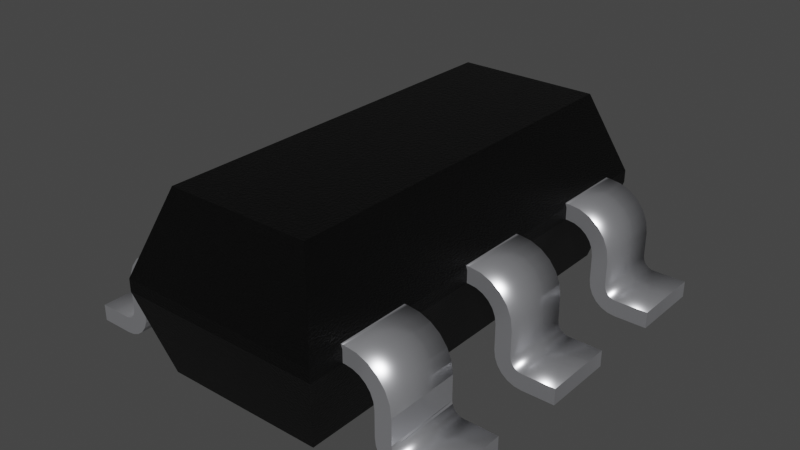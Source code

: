 # Source: SC-74-6_1.5x2.9mm_P0.95mm.blend  (saved by Blender 3.2.14; exported with 4.5.12 LTS)
import bpy
from mathutils import Matrix  # noqa: F401  (used for matrix-valued properties, if any)

bpy.ops.wm.read_factory_settings(use_empty=True)
scene = bpy.context.scene
scene.name = 'Scene'

# ---- collections
col_collection = bpy.data.collections.new('Collection'); scene.collection.children.link(col_collection)

# ---- materials (node trees are filled in below, after node groups)
mat_plastic_sintered_gloss_black = bpy.data.materials.new('plastic_sintered_gloss_black')
mat_plastic_sintered_gloss_black.use_transparent_shadow = False
mat_plastic_sintered_gloss_black.preview_render_type = 'CUBE'
mat_metal_pins = bpy.data.materials.new('metal_pins')
mat_metal_pins.use_transparent_shadow = False
mat_metal_pins.preview_render_type = 'CUBE'

# ---- material node trees
mat_plastic_sintered_gloss_black.use_nodes = True; mat_plastic_sintered_gloss_black.node_tree.nodes.clear()
_N = mat_plastic_sintered_gloss_black.node_tree.nodes; _L = mat_plastic_sintered_gloss_black.node_tree.links
n0 = _N.new('ShaderNodeBsdfPrincipled'); n0.name = 'Principled BSDF'; n0.location = (10, 300)
n0.distribution = 'GGX'
n0.subsurface_method = 'BURLEY'
n0.inputs[0].default_value = (0.0, 0.0, 0.0, 1.0)
n0.inputs[1].default_value = 0.1372
n0.inputs[2].default_value = 0.3706
n0.inputs[3].default_value = 1.45
n0.inputs[27].default_value = (0.0, 0.0, 0.0, 1.0)
n0.inputs[28].default_value = 1.0
n1 = _N.new('ShaderNodeOutputMaterial'); n1.name = 'Material Output'; n1.location = (300, 300)
n2 = _N.new('ShaderNodeTexNoise'); n2.name = 'Noise Texture'; n2.location = (-893, 54)
n2.inputs[2].default_value = 150.0
n2.inputs[3].default_value = 5.0
n2.inputs[4].default_value = 0.8375
n3 = _N.new('ShaderNodeBump'); n3.name = 'Bump'; n3.location = (-604, -53)
n3.inputs[0].default_value = 0.2
n3.inputs[1].default_value = 1.0
n3.inputs[2].default_value = 1.0
_L.new(n0.outputs[0], n1.inputs[0])
_L.new(n2.outputs[0], n3.inputs[3])
_L.new(n3.outputs[0], n0.inputs[5])
n1.is_active_output = True
mat_metal_pins.use_nodes = True; mat_metal_pins.node_tree.nodes.clear()
_N = mat_metal_pins.node_tree.nodes; _L = mat_metal_pins.node_tree.links
n0 = _N.new('ShaderNodeMapping'); n0.name = 'Mapping'; n0.location = (-1447, -91)
n0.inputs[3].default_value = (4.8, 1.2, 1.1)
n1 = _N.new('ShaderNodeBsdfPrincipled'); n1.name = 'Principled BSDF'; n1.location = (-560, 254)
n1.distribution = 'GGX'
n1.subsurface_method = 'BURLEY'
n1.inputs[1].default_value = 0.7818
n1.inputs[2].default_value = 0.2886
n1.inputs[3].default_value = 1.45
n1.inputs[13].default_value = 0.0
n1.inputs[27].default_value = (0.0, 0.0, 0.0, 1.0)
n1.inputs[28].default_value = 1.0
n2 = _N.new('ShaderNodeOutputMaterial'); n2.name = 'Material Output.002'; n2.location = (-205, 253)
n2.width = 213
n3 = _N.new('ShaderNodeTexNoise'); n3.name = 'Noise Texture.002'; n3.location = (-1228, -73)
n3.inputs[2].default_value = 0.1
n3.inputs[3].default_value = 7.0
n3.inputs[4].default_value = 0.6
n3.inputs[8].default_value = 0.4
n4 = _N.new('ShaderNodeTexCoord'); n4.name = 'Texture Coordinate'; n4.location = (-1636, -116)
n5 = _N.new('ShaderNodeMix'); n5.name = 'Mix.001'; n5.location = (-921, 45)
n5.data_type = 'RGBA'
n5.inputs[6].default_value = (0.9398, 0.9547, 1.0, 1.0)
n5.inputs[7].default_value = (0.13, 0.1259, 0.1359, 1.0)
n6 = _N.new('ShaderNodeBump'); n6.name = 'Bump.001'; n6.location = (-1001, -227)
n6.inputs[0].default_value = 0.05
n6.inputs[1].default_value = 0.01
n6.inputs[2].default_value = 1.0
_L.new(n1.outputs[0], n2.inputs[0])
_L.new(n3.outputs[0], n6.inputs[3])
_L.new(n0.outputs[0], n3.inputs[0])
_L.new(n3.outputs[0], n5.inputs[0])
_L.new(n4.outputs[3], n0.inputs[0])
_L.new(n5.outputs[2], n1.inputs[0])
_L.new(n6.outputs[0], n1.inputs[5])
n2.is_active_output = True

# ---- world
world_world = bpy.data.worlds.new('World'); scene.world = world_world
world_world.use_nodes = True; world_world.node_tree.nodes.clear()
_N = world_world.node_tree.nodes; _L = world_world.node_tree.links
n0 = _N.new('ShaderNodeOutputWorld'); n0.name = 'World Output'; n0.location = (300, 300)
n1 = _N.new('ShaderNodeBackground'); n1.name = 'Background'; n1.location = (10, 300)
n1.inputs[0].default_value = (0.05088, 0.05088, 0.05088, 1.0)
_L.new(n1.outputs[0], n0.inputs[0])
n0.is_active_output = True
world_world.color = (0.05088, 0.05088, 0.05088)
world_world.use_sun_shadow = False
world_world.sun_shadow_jitter_overblur = 0.0

# ---- meshes
me_shape_9_indexedfaceset_003 = bpy.data.meshes.new('SHAPE_9_IndexedFaceSet.003')
me_shape_9_indexedfaceset_003.from_pydata([(0.284, 0.2454, 0.24), (0.08902, 0.249, 0.23), (-0.466, 0.2454, 0.24), (0.464, 0.249, 0.23), (0.284, 0.249, 0.2), (-0.286, 0.249, 0.23), (0.464, -0.251, 0.23), (-0.4782, -0.1782, 0.43), (-0.466, -0.251, 0.23), (-0.286, -0.2473, 0.24), (0.08902, -0.251, 0.23), (-0.551, 0.249, 0.23), (-0.466, 0.249, 0.23), (-0.551, 0.249, 0.2), (-0.286, -0.251, 0.2), (-0.286, -0.251, 0.23), (-0.09098, -0.251, 0.23), (0.549, -0.251, 0.23), (0.549, 0.249, 0.23), (0.464, 0.249, 0.2), (0.4762, 0.1762, 0.43), (0.4762, -0.1782, 0.43), (-0.4782, 0.1762, 0.43), (-0.551, -0.251, 0.23), (-0.551, -0.251, 0.2), (0.284, -0.251, 0.2), (0.549, -0.251, 0.2), (-0.4974, -0.1974, 0.0), (0.549, 0.249, 0.2), (0.4954, -0.1974, 0.0), (-0.286, 0.249, 0.2), (-0.4974, 0.1954, 0.0), (0.4954, 0.1954, 0.0), (-0.286, -0.3055, 0.1795), (-0.286, -0.3236, 0.1481), (-0.286, -0.3779, 0.002385), (-0.286, -0.476, 0.0), (-0.286, -0.37, 0.055), (-0.286, -0.366, 0.13), (-0.286, -0.256, 0.24), (-0.286, -0.3622, 0.1585), (-0.466, -0.251, 0.2), (-0.466, -0.3236, 0.1481), (-0.466, -0.326, 0.13), (-0.466, -0.3354, 0.035), (-0.466, -0.3779, 0.002385), (-0.466, -0.396, 0.04), (-0.466, -0.37, 0.055), (-0.466, -0.3748, 0.04879), (-0.466, -0.256, 0.24), (-0.466, -0.2845, 0.2363), (-0.286, -0.396, 0.04), (-0.466, -0.476, 0.04), (-0.286, -0.476, 0.04), (-0.466, -0.476, 0.0), (-0.286, -0.396, 0.0), (-0.466, -0.3284, 0.05188), (-0.466, -0.3465, 0.0205), (-0.466, -0.361, 0.009378), (-0.466, -0.396, 0.0), (-0.286, -0.326, 0.07), (-0.286, -0.3284, 0.05188), (-0.286, -0.3354, 0.035), (-0.286, -0.3465, 0.0205), (-0.286, -0.361, 0.009378), (-0.466, -0.326, 0.07), (-0.286, -0.326, 0.13), (-0.286, -0.2741, 0.1976), (-0.286, -0.291, 0.1906), (-0.286, -0.3166, 0.165), (-0.466, -0.256, 0.2), (-0.466, -0.2741, 0.1976), (-0.466, -0.291, 0.1906), (-0.466, -0.3055, 0.1795), (-0.466, -0.3166, 0.165), (-0.286, -0.256, 0.2), (-0.466, -0.2473, 0.24), (-0.466, -0.311, 0.2253), (-0.466, -0.3338, 0.2078), (-0.466, -0.3512, 0.185), (-0.466, -0.3622, 0.1585), (-0.466, -0.366, 0.13), (-0.286, -0.2845, 0.2363), (-0.286, -0.311, 0.2253), (-0.286, -0.3338, 0.2078), (-0.286, -0.3512, 0.185), (-0.286, -0.366, 0.07), (-0.466, -0.366, 0.07), (-0.286, -0.367, 0.06224), (-0.286, -0.3748, 0.04879), (-0.286, -0.381, 0.04402), (-0.286, -0.3882, 0.04102), (-0.466, -0.367, 0.06224), (-0.466, -0.381, 0.04402), (-0.466, -0.3882, 0.04102), (-0.466, 0.259, 0.2), (-0.466, 0.294, 0.1906), (-0.466, 0.3196, 0.165), (-0.466, 0.329, 0.13), (-0.466, 0.3384, 0.035), (-0.466, 0.3809, 0.002385), (-0.466, 0.479, 0.0), (-0.466, 0.479, 0.04), (-0.466, 0.37, 0.06224), (-0.466, 0.373, 0.055), (-0.466, 0.3778, 0.04879), (-0.466, 0.384, 0.04402), (-0.466, 0.314, 0.2253), (-0.466, 0.3368, 0.2078), (-0.466, 0.3653, 0.1585), (-0.466, 0.249, 0.2), (-0.286, 0.294, 0.1906), (-0.286, 0.3196, 0.165), (-0.286, 0.3266, 0.1481), (-0.286, 0.3809, 0.002385), (-0.286, 0.399, 0.0), (-0.286, 0.479, 0.0), (-0.286, 0.37, 0.06224), (-0.286, 0.384, 0.04402), (-0.286, 0.3913, 0.04102), (-0.286, 0.259, 0.24), (-0.286, 0.2875, 0.2363), (-0.286, 0.2454, 0.24), (-0.466, 0.399, 0.0), (-0.286, 0.329, 0.07), (-0.286, 0.3314, 0.05188), (-0.286, 0.3384, 0.035), (-0.286, 0.3495, 0.0205), (-0.286, 0.364, 0.009378), (-0.466, 0.3314, 0.05188), (-0.466, 0.3495, 0.0205), (-0.466, 0.364, 0.009378), (-0.286, 0.329, 0.13), (-0.466, 0.329, 0.07), (-0.466, 0.2771, 0.1976), (-0.466, 0.3085, 0.1795), (-0.466, 0.3266, 0.1481), (-0.286, 0.259, 0.2), (-0.286, 0.2771, 0.1976), (-0.286, 0.3085, 0.1795), (-0.286, 0.314, 0.2253), (-0.286, 0.3368, 0.2078), (-0.286, 0.3543, 0.185), (-0.286, 0.3653, 0.1585), (-0.286, 0.369, 0.13), (-0.466, 0.369, 0.13), (-0.466, 0.259, 0.24), (-0.466, 0.2875, 0.2363), (-0.466, 0.3543, 0.185), (-0.286, 0.369, 0.07), (-0.466, 0.369, 0.07), (-0.466, 0.3913, 0.04102), (-0.286, 0.373, 0.055), (-0.286, 0.3778, 0.04879), (-0.466, 0.399, 0.04), (-0.286, 0.399, 0.04), (-0.286, 0.479, 0.04), (0.08902, -0.256, 0.2), (0.08902, -0.2741, 0.1976), (0.08902, -0.3055, 0.1795), (0.08902, -0.3236, 0.1481), (0.08902, -0.326, 0.13), (0.08902, -0.3354, 0.035), (0.08902, -0.3465, 0.0205), (0.08902, -0.361, 0.009378), (0.08902, -0.3779, 0.002385), (0.08902, -0.396, 0.0), (0.08902, -0.476, 0.0), (0.08902, -0.367, 0.06224), (0.08902, -0.3748, 0.04879), (0.08902, -0.381, 0.04402), (0.08902, -0.3882, 0.04102), (0.08902, -0.311, 0.2253), (0.08902, -0.3338, 0.2078), (0.08902, -0.2473, 0.24), (-0.09098, -0.251, 0.2), (-0.09098, -0.256, 0.2), (-0.09098, -0.2741, 0.1976), (-0.09098, -0.291, 0.1906), (-0.09098, -0.3055, 0.1795), (-0.09098, -0.3166, 0.165), (-0.09098, -0.3236, 0.1481), (-0.09098, -0.3284, 0.05188), (-0.09098, -0.3354, 0.035), (-0.09098, -0.361, 0.009378), (-0.09098, -0.396, 0.0), (-0.09098, -0.476, 0.0), (-0.09098, -0.476, 0.04), (-0.09098, -0.366, 0.13), (-0.09098, -0.256, 0.24), (-0.09098, -0.3338, 0.2078), (-0.09098, -0.3512, 0.185), (-0.09098, -0.2473, 0.24), (0.08902, -0.476, 0.04), (-0.09098, -0.3465, 0.0205), (-0.09098, -0.3779, 0.002385), (0.08902, -0.3284, 0.05188), (-0.09098, -0.326, 0.07), (0.08902, -0.326, 0.07), (-0.09098, -0.326, 0.13), (0.08902, -0.291, 0.1906), (0.08902, -0.3166, 0.165), (0.08902, -0.251, 0.2), (0.08902, -0.256, 0.24), (-0.09098, -0.2845, 0.2363), (-0.09098, -0.311, 0.2253), (-0.09098, -0.3622, 0.1585), (0.08902, -0.2845, 0.2363), (0.08902, -0.3512, 0.185), (0.08902, -0.3622, 0.1585), (0.08902, -0.366, 0.13), (0.08902, -0.366, 0.07), (-0.09098, -0.366, 0.07), (0.08902, -0.37, 0.055), (0.08902, -0.396, 0.04), (-0.09098, -0.396, 0.04), (-0.09098, -0.367, 0.06224), (-0.09098, -0.37, 0.055), (-0.09098, -0.3748, 0.04879), (-0.09098, -0.381, 0.04402), (-0.09098, -0.3882, 0.04102), (0.464, -0.256, 0.2), (0.464, -0.3055, 0.1795), (0.464, -0.326, 0.13), (0.464, -0.326, 0.07), (0.464, -0.3284, 0.05188), (0.464, -0.3354, 0.035), (0.464, -0.3465, 0.0205), (0.464, -0.3779, 0.002385), (0.464, -0.396, 0.0), (0.464, -0.367, 0.06224), (0.464, -0.3882, 0.04102), (0.464, -0.256, 0.24), (0.464, -0.311, 0.2253), (0.464, -0.2473, 0.24), (0.284, -0.251, 0.23), (0.284, -0.2741, 0.1976), (0.284, -0.3236, 0.1481), (0.284, -0.326, 0.13), (0.284, -0.476, 0.04), (0.284, -0.366, 0.07), (0.284, -0.367, 0.06224), (0.284, -0.37, 0.055), (0.284, -0.3748, 0.04879), (0.284, -0.381, 0.04402), (0.284, -0.3882, 0.04102), (0.284, -0.366, 0.13), (0.284, -0.2845, 0.2363), (0.464, -0.396, 0.04), (0.284, -0.396, 0.04), (0.464, -0.476, 0.04), (0.284, -0.476, 0.0), (0.464, -0.476, 0.0), (0.284, -0.396, 0.0), (0.284, -0.3284, 0.05188), (0.284, -0.3354, 0.035), (0.284, -0.3465, 0.0205), (0.284, -0.361, 0.009378), (0.284, -0.3779, 0.002385), (0.464, -0.361, 0.009378), (0.284, -0.326, 0.07), (0.464, -0.2741, 0.1976), (0.464, -0.291, 0.1906), (0.464, -0.3166, 0.165), (0.464, -0.3236, 0.1481), (0.284, -0.256, 0.2), (0.284, -0.291, 0.1906), (0.284, -0.3055, 0.1795), (0.284, -0.3166, 0.165), (0.464, -0.251, 0.2), (0.284, -0.256, 0.24), (0.284, -0.2473, 0.24), (0.284, -0.311, 0.2253), (0.284, -0.3338, 0.2078), (0.284, -0.3512, 0.185), (0.284, -0.3622, 0.1585), (0.464, -0.2845, 0.2363), (0.464, -0.3338, 0.2078), (0.464, -0.3512, 0.185), (0.464, -0.3622, 0.1585), (0.464, -0.366, 0.13), (0.464, -0.366, 0.07), (0.464, -0.37, 0.055), (0.464, -0.3748, 0.04879), (0.464, -0.381, 0.04402), (0.08902, 0.479, 0.0), (-0.09098, 0.479, 0.0), (0.08902, 0.329, 0.07), (0.08902, 0.3314, 0.05188), (0.08902, 0.3809, 0.002385), (0.08902, 0.399, 0.0), (-0.09098, 0.3314, 0.05188), (-0.09098, 0.3384, 0.035), (-0.09098, 0.364, 0.009378), (-0.09098, 0.3809, 0.002385), (-0.09098, 0.399, 0.0), (-0.09098, 0.329, 0.13), (0.08902, 0.329, 0.13), (-0.09098, 0.2771, 0.1976), (-0.09098, 0.294, 0.1906), (-0.09098, 0.3085, 0.1795), (0.08902, 0.259, 0.2), (0.08902, 0.294, 0.1906), (0.08902, 0.3085, 0.1795), (0.08902, 0.3196, 0.165), (0.08902, 0.3266, 0.1481), (0.08902, 0.249, 0.2), (0.08902, 0.259, 0.24), (0.08902, 0.2875, 0.2363), (0.08902, 0.314, 0.2253), (0.08902, 0.3653, 0.1585), (0.08902, 0.369, 0.13), (-0.09098, 0.259, 0.24), (-0.09098, 0.314, 0.2253), (-0.09098, 0.3653, 0.1585), (-0.09098, 0.369, 0.13), (-0.09098, 0.369, 0.07), (-0.09098, 0.373, 0.055), (-0.09098, 0.3778, 0.04879), (-0.09098, 0.3913, 0.04102), (0.08902, 0.37, 0.06224), (0.08902, 0.3778, 0.04879), (0.08902, 0.384, 0.04402), (0.08902, 0.3913, 0.04102), (-0.09098, 0.249, 0.2), (-0.09098, 0.249, 0.23), (-0.09098, 0.259, 0.2), (-0.09098, 0.3196, 0.165), (-0.09098, 0.3266, 0.1481), (-0.09098, 0.329, 0.07), (-0.09098, 0.3495, 0.0205), (-0.09098, 0.479, 0.04), (-0.09098, 0.399, 0.04), (-0.09098, 0.37, 0.06224), (-0.09098, 0.384, 0.04402), (-0.09098, 0.2875, 0.2363), (-0.09098, 0.3368, 0.2078), (-0.09098, 0.3543, 0.185), (-0.09098, 0.2454, 0.24), (0.08902, 0.2454, 0.24), (0.08902, 0.2771, 0.1976), (0.08902, 0.3384, 0.035), (0.08902, 0.3495, 0.0205), (0.08902, 0.364, 0.009378), (0.08902, 0.479, 0.04), (0.08902, 0.399, 0.04), (0.08902, 0.369, 0.07), (0.08902, 0.373, 0.055), (0.08902, 0.3368, 0.2078), (0.08902, 0.3543, 0.185), (0.464, 0.399, 0.0), (0.464, 0.479, 0.0), (0.464, 0.329, 0.07), (0.464, 0.3384, 0.035), (0.464, 0.3495, 0.0205), (0.284, 0.399, 0.0), (0.464, 0.329, 0.13), (0.284, 0.259, 0.2), (0.284, 0.2771, 0.1976), (0.284, 0.294, 0.1906), (0.284, 0.3085, 0.1795), (0.284, 0.3196, 0.165), (0.464, 0.259, 0.2), (0.464, 0.2771, 0.1976), (0.464, 0.3266, 0.1481), (0.284, 0.259, 0.24), (0.464, 0.259, 0.24), (0.464, 0.2454, 0.24), (0.464, 0.2875, 0.2363), (0.464, 0.314, 0.2253), (0.464, 0.3368, 0.2078), (0.464, 0.3543, 0.185), (0.464, 0.3653, 0.1585), (0.284, 0.2875, 0.2363), (0.284, 0.314, 0.2253), (0.284, 0.3543, 0.185), (0.284, 0.369, 0.13), (0.464, 0.369, 0.13), (0.464, 0.369, 0.07), (0.464, 0.399, 0.04), (0.464, 0.373, 0.055), (0.464, 0.3778, 0.04879), (0.464, 0.384, 0.04402), (0.464, 0.3913, 0.04102), (0.284, 0.479, 0.04), (0.464, 0.479, 0.04), (0.284, 0.249, 0.23), (0.284, 0.3266, 0.1481), (0.284, 0.329, 0.13), (0.284, 0.329, 0.07), (0.284, 0.3314, 0.05188), (0.284, 0.3384, 0.035), (0.284, 0.3495, 0.0205), (0.284, 0.364, 0.009378), (0.284, 0.3809, 0.002385), (0.284, 0.479, 0.0), (0.284, 0.399, 0.04), (0.284, 0.369, 0.07), (0.284, 0.37, 0.06224), (0.284, 0.373, 0.055), (0.284, 0.3778, 0.04879), (0.284, 0.384, 0.04402), (0.284, 0.3913, 0.04102), (0.284, 0.3368, 0.2078), (0.284, 0.3653, 0.1585), (0.464, 0.294, 0.1906), (0.464, 0.3085, 0.1795), (0.464, 0.3196, 0.165), (0.464, 0.3314, 0.05188), (0.464, 0.364, 0.009378), (0.464, 0.3809, 0.002385), (0.464, 0.37, 0.06224)], [], [(11, 23, 24), (11, 24, 13), (2, 11, 12), (22, 2, 122), (22, 11, 2), (338, 5, 325), (338, 122, 5), (338, 22, 122), (0, 1, 386), (0, 339, 1), (18, 367, 3), (20, 0, 367), (20, 338, 339), (20, 339, 0), (20, 22, 338), (20, 367, 18), (4, 386, 1), (4, 1, 306), (324, 325, 5), (324, 5, 30), (6, 17, 26), (6, 26, 269), (76, 23, 7), (8, 23, 76), (9, 76, 7), (192, 9, 7), (16, 15, 9), (16, 9, 192), (21, 174, 192), (21, 192, 7), (271, 10, 174), (271, 174, 21), (235, 10, 271), (234, 271, 21), (17, 6, 234), (17, 234, 21), (10, 235, 25), (10, 25, 202), (110, 12, 11), (110, 11, 13), (15, 16, 175), (15, 175, 14), (23, 8, 41), (23, 41, 24), (18, 28, 26), (18, 26, 17), (28, 18, 3), (28, 3, 19), (20, 7, 22), (20, 21, 7), (32, 31, 27), (32, 27, 29), (18, 17, 21), (18, 21, 20), (22, 23, 11), (22, 7, 23), (41, 27, 24), (14, 27, 41), (175, 27, 14), (29, 175, 202), (29, 202, 25), (29, 27, 175), (269, 29, 25), (26, 29, 269), (28, 32, 29), (28, 29, 26), (31, 13, 24), (31, 24, 27), (31, 110, 13), (30, 110, 31), (324, 30, 31), (32, 28, 19), (32, 19, 4), (32, 4, 306), (32, 306, 324), (32, 324, 31), (55, 36, 53), (51, 35, 55), (51, 55, 53), (91, 64, 35), (91, 35, 51), (90, 64, 91), (63, 64, 90), (89, 63, 90), (62, 89, 37), (62, 63, 89), (61, 37, 88), (61, 62, 37), (60, 88, 86), (60, 61, 88), (38, 60, 86), (66, 60, 38), (34, 38, 40), (34, 66, 38), (69, 40, 85), (69, 34, 40), (84, 33, 69), (84, 69, 85), (83, 68, 33), (83, 33, 84), (82, 67, 68), (82, 68, 83), (15, 75, 67), (15, 14, 75), (15, 67, 82), (39, 15, 82), (9, 15, 39), (59, 52, 54), (46, 59, 45), (46, 52, 59), (94, 45, 58), (94, 46, 45), (93, 94, 58), (57, 93, 58), (48, 93, 57), (44, 47, 48), (44, 48, 57), (56, 92, 47), (56, 47, 44), (65, 87, 92), (65, 92, 56), (81, 87, 65), (43, 81, 65), (42, 80, 81), (42, 81, 43), (74, 79, 80), (74, 80, 42), (73, 79, 74), (78, 79, 73), (77, 73, 72), (77, 78, 73), (50, 72, 71), (50, 77, 72), (8, 70, 41), (8, 71, 70), (8, 50, 71), (49, 50, 8), (76, 49, 8), (51, 53, 52), (51, 52, 46), (36, 54, 52), (36, 52, 53), (55, 59, 54), (55, 54, 36), (56, 60, 65), (56, 61, 60), (44, 62, 61), (44, 61, 56), (57, 63, 62), (57, 62, 44), (58, 64, 63), (58, 63, 57), (45, 35, 64), (45, 64, 58), (59, 55, 35), (59, 35, 45), (66, 43, 65), (66, 65, 60), (42, 43, 66), (42, 66, 34), (74, 34, 69), (74, 42, 34), (73, 69, 33), (73, 74, 69), (72, 33, 68), (72, 73, 33), (71, 68, 67), (71, 72, 68), (70, 67, 75), (70, 71, 67), (41, 75, 14), (41, 70, 75), (76, 9, 39), (76, 39, 49), (80, 38, 81), (80, 40, 38), (79, 85, 40), (79, 40, 80), (78, 84, 85), (78, 85, 79), (77, 83, 84), (77, 84, 78), (50, 82, 83), (50, 83, 77), (49, 39, 82), (49, 82, 50), (38, 86, 87), (38, 87, 81), (92, 87, 86), (92, 86, 88), (47, 88, 37), (47, 92, 88), (48, 37, 89), (48, 47, 37), (93, 89, 90), (93, 48, 89), (94, 90, 91), (94, 93, 90), (46, 91, 51), (46, 94, 91), (12, 146, 2), (95, 12, 110), (95, 146, 12), (134, 147, 146), (134, 146, 95), (96, 107, 147), (96, 147, 134), (135, 108, 107), (135, 107, 96), (148, 135, 97), (148, 108, 135), (109, 97, 136), (109, 148, 97), (145, 136, 98), (145, 109, 136), (133, 145, 98), (150, 145, 133), (103, 133, 129), (103, 150, 133), (104, 129, 99), (104, 103, 129), (105, 99, 130), (105, 104, 99), (131, 106, 105), (131, 105, 130), (100, 151, 106), (100, 106, 131), (123, 154, 151), (123, 151, 100), (102, 154, 123), (101, 102, 123), (5, 122, 120), (137, 30, 5), (137, 120, 121), (137, 5, 120), (138, 137, 121), (111, 121, 140), (111, 138, 121), (139, 140, 141), (139, 111, 140), (142, 112, 139), (142, 139, 141), (143, 113, 112), (143, 112, 142), (144, 132, 113), (144, 113, 143), (124, 132, 144), (149, 124, 144), (117, 125, 124), (117, 124, 149), (152, 126, 125), (152, 125, 117), (153, 127, 126), (153, 126, 152), (128, 153, 118), (128, 127, 153), (114, 118, 119), (114, 128, 118), (115, 119, 155), (115, 114, 119), (156, 115, 155), (116, 115, 156), (116, 123, 115), (116, 101, 123), (125, 133, 124), (125, 129, 133), (126, 99, 129), (126, 129, 125), (127, 130, 99), (127, 99, 126), (128, 131, 130), (128, 130, 127), (114, 100, 131), (114, 131, 128), (115, 123, 100), (115, 100, 114), (124, 98, 132), (124, 133, 98), (113, 132, 98), (113, 98, 136), (112, 136, 97), (112, 113, 136), (139, 97, 135), (139, 112, 97), (111, 135, 96), (111, 139, 135), (138, 96, 134), (138, 111, 96), (137, 134, 95), (137, 138, 134), (137, 110, 30), (137, 95, 110), (120, 2, 146), (120, 122, 2), (143, 145, 144), (143, 109, 145), (142, 148, 109), (142, 109, 143), (141, 108, 148), (141, 148, 142), (140, 107, 108), (140, 108, 141), (121, 147, 107), (121, 107, 140), (120, 146, 147), (120, 147, 121), (149, 144, 145), (149, 145, 150), (117, 149, 150), (117, 150, 103), (152, 103, 104), (152, 117, 103), (153, 104, 105), (153, 152, 104), (118, 105, 106), (118, 153, 105), (119, 106, 151), (119, 118, 106), (155, 151, 154), (155, 119, 151), (156, 155, 154), (156, 154, 102), (116, 156, 102), (116, 102, 101), (166, 167, 193), (214, 165, 166), (214, 166, 193), (171, 164, 165), (171, 165, 214), (170, 164, 171), (163, 164, 170), (169, 163, 170), (162, 169, 213), (162, 163, 169), (196, 213, 168), (196, 162, 213), (198, 168, 211), (198, 196, 168), (210, 198, 211), (161, 198, 210), (160, 210, 209), (160, 161, 210), (201, 209, 208), (201, 160, 209), (159, 201, 208), (173, 159, 208), (200, 159, 173), (172, 200, 173), (207, 158, 200), (207, 200, 172), (10, 157, 158), (10, 202, 157), (10, 158, 207), (203, 10, 207), (174, 10, 203), (185, 187, 186), (215, 185, 195), (215, 187, 185), (220, 195, 184), (220, 215, 195), (219, 220, 184), (194, 219, 184), (218, 219, 194), (183, 217, 218), (183, 218, 194), (182, 216, 217), (182, 217, 183), (197, 212, 216), (197, 216, 182), (188, 212, 197), (199, 188, 197), (181, 206, 188), (181, 188, 199), (180, 191, 206), (180, 206, 181), (179, 191, 180), (190, 191, 179), (178, 190, 179), (205, 190, 178), (204, 178, 177), (204, 205, 178), (16, 176, 175), (16, 177, 176), (16, 204, 177), (189, 204, 16), (192, 189, 16), (214, 193, 187), (214, 187, 215), (167, 186, 187), (167, 187, 193), (166, 185, 186), (166, 186, 167), (182, 198, 197), (182, 196, 198), (183, 162, 196), (183, 196, 182), (194, 163, 162), (194, 162, 183), (184, 164, 163), (184, 163, 194), (195, 165, 164), (195, 164, 184), (185, 166, 165), (185, 165, 195), (161, 199, 197), (161, 197, 198), (181, 199, 161), (181, 161, 160), (180, 160, 201), (180, 181, 160), (179, 201, 159), (179, 180, 201), (178, 159, 200), (178, 179, 159), (177, 200, 158), (177, 178, 200), (176, 158, 157), (176, 177, 158), (175, 157, 202), (175, 176, 157), (192, 174, 203), (192, 203, 189), (206, 210, 188), (206, 209, 210), (191, 208, 209), (191, 209, 206), (190, 173, 208), (190, 208, 191), (205, 172, 173), (205, 173, 190), (204, 203, 207), (204, 207, 172), (204, 172, 205), (189, 203, 204), (210, 211, 212), (210, 212, 188), (216, 212, 211), (216, 211, 168), (217, 168, 213), (217, 216, 168), (218, 213, 169), (218, 217, 213), (219, 169, 170), (219, 218, 169), (220, 170, 171), (220, 219, 170), (215, 171, 214), (215, 220, 171), (229, 252, 250), (248, 228, 229), (248, 229, 250), (231, 259, 228), (231, 228, 248), (284, 259, 231), (227, 259, 284), (283, 227, 284), (226, 283, 282), (226, 227, 283), (225, 282, 230), (225, 226, 282), (224, 230, 281), (224, 225, 230), (280, 224, 281), (223, 224, 280), (264, 280, 279), (264, 223, 280), (263, 279, 278), (263, 264, 279), (222, 263, 278), (277, 222, 278), (233, 262, 222), (233, 222, 277), (276, 261, 262), (276, 262, 233), (6, 221, 261), (6, 269, 221), (6, 261, 276), (232, 6, 276), (234, 6, 232), (253, 239, 251), (249, 253, 258), (249, 239, 253), (245, 258, 257), (245, 249, 258), (244, 245, 257), (256, 244, 257), (243, 244, 256), (255, 242, 243), (255, 243, 256), (254, 241, 242), (254, 242, 255), (260, 240, 241), (260, 241, 254), (246, 240, 260), (238, 246, 260), (237, 275, 246), (237, 246, 238), (268, 274, 275), (268, 275, 237), (273, 268, 267), (273, 274, 268), (272, 267, 266), (272, 273, 267), (247, 266, 236), (247, 272, 266), (235, 265, 25), (235, 236, 265), (235, 247, 236), (270, 247, 235), (271, 270, 235), (248, 250, 239), (248, 239, 249), (252, 251, 239), (252, 239, 250), (229, 253, 251), (229, 251, 252), (254, 224, 260), (254, 225, 224), (255, 226, 225), (255, 225, 254), (256, 227, 226), (256, 226, 255), (257, 259, 227), (257, 227, 256), (258, 228, 259), (258, 259, 257), (253, 229, 228), (253, 228, 258), (223, 238, 260), (223, 260, 224), (237, 238, 223), (237, 223, 264), (268, 264, 263), (268, 237, 264), (267, 263, 222), (267, 268, 263), (266, 222, 262), (266, 267, 222), (236, 262, 261), (236, 266, 262), (265, 261, 221), (265, 236, 261), (25, 221, 269), (25, 265, 221), (271, 234, 232), (271, 232, 270), (275, 280, 246), (275, 279, 280), (274, 278, 279), (274, 279, 275), (273, 277, 278), (273, 278, 274), (272, 233, 277), (272, 277, 273), (247, 232, 276), (247, 276, 233), (247, 233, 272), (270, 232, 247), (280, 281, 240), (280, 240, 246), (241, 240, 281), (241, 281, 230), (242, 230, 282), (242, 241, 230), (243, 282, 283), (243, 242, 282), (244, 283, 284), (244, 243, 283), (245, 284, 231), (245, 244, 284), (249, 231, 248), (249, 245, 231), (285, 295, 290), (285, 286, 295), (288, 329, 287), (288, 291, 329), (341, 292, 291), (341, 291, 288), (342, 330, 292), (342, 292, 341), (343, 293, 330), (343, 330, 342), (289, 294, 293), (289, 293, 343), (290, 295, 294), (290, 294, 289), (287, 296, 297), (287, 329, 296), (305, 297, 296), (305, 296, 328), (304, 328, 327), (304, 305, 328), (303, 327, 300), (303, 304, 327), (302, 300, 299), (302, 303, 300), (340, 299, 298), (340, 302, 299), (301, 298, 326), (301, 340, 298), (301, 324, 306), (301, 326, 324), (307, 338, 312), (307, 339, 338), (310, 315, 311), (310, 314, 315), (349, 337, 314), (349, 314, 310), (348, 336, 337), (348, 337, 349), (309, 313, 336), (309, 336, 348), (308, 335, 313), (308, 313, 309), (307, 312, 335), (307, 335, 308), (346, 311, 315), (346, 315, 316), (320, 346, 316), (320, 316, 333), (347, 333, 317), (347, 320, 333), (321, 317, 318), (321, 347, 317), (322, 318, 334), (322, 321, 318), (323, 334, 319), (323, 322, 334), (345, 319, 332), (345, 323, 319), (344, 345, 332), (344, 332, 331), (285, 344, 331), (285, 331, 286), (325, 312, 338), (326, 325, 324), (326, 335, 312), (326, 312, 325), (298, 335, 326), (299, 313, 335), (299, 335, 298), (300, 336, 313), (300, 313, 299), (337, 300, 327), (337, 336, 300), (314, 327, 328), (314, 337, 327), (315, 328, 296), (315, 314, 328), (329, 315, 296), (316, 315, 329), (333, 329, 291), (333, 316, 329), (317, 291, 292), (317, 333, 291), (318, 292, 330), (318, 317, 292), (293, 334, 318), (293, 318, 330), (294, 319, 334), (294, 334, 293), (295, 332, 319), (295, 319, 294), (331, 332, 295), (286, 331, 295), (1, 339, 307), (301, 306, 1), (301, 1, 307), (340, 307, 308), (340, 301, 307), (302, 308, 309), (302, 340, 308), (303, 309, 348), (303, 302, 309), (349, 304, 303), (349, 303, 348), (310, 305, 304), (310, 304, 349), (311, 297, 305), (311, 305, 310), (287, 297, 311), (346, 287, 311), (320, 288, 287), (320, 287, 346), (347, 341, 288), (347, 288, 320), (321, 342, 341), (321, 341, 347), (322, 342, 321), (343, 342, 322), (289, 322, 323), (289, 343, 322), (290, 323, 345), (290, 289, 323), (344, 290, 345), (285, 290, 344), (351, 355, 350), (351, 395, 355), (408, 389, 352), (408, 390, 389), (353, 391, 390), (353, 390, 408), (354, 392, 391), (354, 391, 353), (409, 393, 392), (409, 392, 354), (410, 394, 393), (410, 393, 409), (350, 355, 394), (350, 394, 410), (352, 388, 356), (352, 389, 388), (364, 356, 388), (364, 388, 387), (407, 387, 361), (407, 364, 387), (406, 361, 360), (406, 407, 361), (405, 360, 359), (405, 406, 360), (363, 359, 358), (363, 405, 359), (362, 358, 357), (362, 363, 358), (362, 4, 19), (362, 357, 4), (366, 0, 365), (366, 367, 0), (372, 376, 377), (372, 404, 376), (371, 375, 404), (371, 404, 372), (370, 403, 375), (370, 375, 371), (369, 374, 403), (369, 403, 370), (368, 373, 374), (368, 374, 369), (366, 365, 373), (366, 373, 368), (378, 377, 376), (378, 376, 397), (411, 378, 397), (411, 397, 398), (380, 398, 399), (380, 411, 398), (381, 399, 400), (381, 380, 399), (382, 400, 401), (382, 381, 400), (383, 401, 402), (383, 382, 401), (379, 402, 396), (379, 383, 402), (385, 379, 396), (385, 396, 384), (351, 385, 384), (351, 384, 395), (386, 365, 0), (357, 386, 4), (357, 373, 365), (357, 365, 386), (358, 373, 357), (359, 374, 373), (359, 373, 358), (360, 403, 374), (360, 374, 359), (375, 360, 361), (375, 403, 360), (404, 361, 387), (404, 375, 361), (376, 387, 388), (376, 404, 387), (389, 376, 388), (397, 376, 389), (398, 389, 390), (398, 397, 389), (399, 390, 391), (399, 398, 390), (400, 391, 392), (400, 399, 391), (401, 400, 392), (393, 401, 392), (394, 402, 401), (394, 401, 393), (355, 396, 402), (355, 402, 394), (384, 396, 355), (395, 384, 355), (3, 367, 366), (362, 19, 3), (362, 3, 366), (363, 366, 368), (363, 362, 366), (405, 368, 369), (405, 363, 368), (406, 369, 370), (406, 405, 369), (371, 407, 406), (371, 406, 370), (372, 364, 407), (372, 407, 371), (377, 356, 364), (377, 364, 372), (352, 356, 377), (378, 352, 377), (411, 408, 352), (411, 352, 378), (380, 353, 408), (380, 408, 411), (381, 354, 353), (381, 353, 380), (382, 354, 381), (409, 354, 382), (410, 382, 383), (410, 409, 382), (350, 383, 379), (350, 410, 383), (351, 379, 385), (351, 350, 379)])
me_shape_9_indexedfaceset_003.polygons.foreach_set('use_smooth', [0, 0, 0, 0, 0, 0, 0, 0, 0, 0, 0, 0, 0, 0, 0, 0, 0, 0, 0, 0, 0, 0, 0, 0, 0, 0, 0, 0, 0, 0, 0, 0, 0, 0, 0, 0, 0, 0, 0, 0, 0, 0, 0, 0, 0, 0, 0, 0, 0, 0, 0, 0, 0, 0, 0, 0, 0, 0, 0, 0, 0, 0, 0, 0, 0, 0, 0, 0, 0, 0, 0, 0, 0, 0, 0, 0, 0, 0, 0, 0, 0, 0, 0, 0, 0, 0, 0, 0, 0, 0, 0, 0, 0, 0, 0, 0, 0, 0, 0, 0, 0, 0, 0, 0, 0, 0, 0, 0, 0, 0, 0, 0, 0, 0, 0, 0, 0, 0, 0, 0, 0, 0, 0, 0, 0, 0, 0, 0, 0, 0, 0, 0, 0, 0, 0, 0, 0, 0, 1, 1, 0, 0, 0, 0, 0, 0, 0, 0, 0, 0, 0, 0, 0, 0, 0, 0, 0, 0, 0, 0, 0, 0, 0, 0, 0, 0, 0, 0, 0, 0, 0, 0, 1, 1, 1, 1, 1, 1, 1, 1, 1, 1, 1, 1, 1, 1, 0, 0, 1, 0, 1, 1, 1, 1, 1, 1, 1, 1, 1, 1, 0, 0, 0, 0, 0, 0, 0, 0, 0, 0, 0, 0, 0, 0, 0, 0, 0, 0, 0, 0, 0, 0, 0, 0, 0, 0, 0, 0, 0, 0, 0, 0, 0, 0, 0, 0, 0, 0, 0, 0, 0, 0, 0, 0, 0, 0, 0, 0, 0, 0, 0, 0, 0, 0, 0, 0, 0, 0, 0, 0, 0, 0, 0, 0, 0, 0, 0, 0, 0, 0, 0, 0, 0, 0, 0, 0, 0, 0, 0, 0, 0, 0, 0, 0, 0, 0, 0, 0, 0, 0, 0, 0, 1, 1, 1, 1, 1, 1, 1, 1, 1, 1, 1, 1, 1, 1, 1, 1, 1, 0, 1, 1, 1, 1, 1, 1, 1, 1, 1, 1, 1, 1, 0, 0, 0, 0, 0, 0, 0, 0, 0, 0, 0, 0, 0, 0, 0, 0, 0, 0, 0, 0, 0, 0, 0, 0, 0, 0, 0, 0, 0, 0, 0, 0, 0, 0, 0, 0, 0, 0, 0, 0, 0, 0, 0, 0, 0, 0, 0, 0, 0, 0, 0, 0, 0, 0, 0, 0, 0, 0, 0, 0, 0, 0, 0, 0, 1, 1, 0, 0, 0, 0, 0, 0, 0, 0, 0, 0, 0, 0, 0, 0, 0, 0, 0, 0, 0, 0, 0, 0, 0, 0, 0, 0, 0, 0, 0, 0, 0, 0, 1, 1, 1, 1, 1, 1, 1, 1, 1, 1, 1, 1, 1, 1, 1, 1, 1, 1, 1, 1, 1, 1, 1, 1, 1, 1, 1, 1, 0, 0, 0, 0, 0, 0, 0, 0, 0, 0, 0, 0, 0, 0, 0, 0, 0, 0, 0, 0, 0, 0, 0, 0, 0, 0, 0, 0, 0, 0, 0, 0, 0, 0, 0, 0, 0, 0, 0, 0, 0, 0, 0, 0, 0, 0, 0, 0, 0, 0, 0, 0, 0, 0, 0, 0, 0, 0, 0, 0, 0, 0, 1, 1, 0, 0, 0, 0, 0, 0, 0, 0, 0, 0, 0, 0, 0, 0, 0, 0, 0, 0, 0, 0, 0, 0, 0, 0, 0, 0, 0, 0, 0, 0, 0, 0, 1, 1, 1, 1, 1, 1, 1, 1, 1, 1, 1, 1, 1, 1, 1, 1, 1, 1, 1, 1, 1, 1, 1, 1, 1, 1, 1, 1, 0, 0, 0, 0, 0, 0, 0, 0, 0, 0, 0, 0, 0, 0, 0, 0, 0, 0, 0, 0, 0, 0, 0, 0, 0, 0, 0, 0, 0, 0, 1, 1, 1, 1, 1, 1, 1, 1, 1, 1, 1, 1, 1, 1, 1, 1, 1, 0, 1, 1, 1, 1, 1, 1, 1, 1, 1, 1, 1, 1, 0, 0, 0, 0, 0, 0, 0, 0, 0, 0, 0, 0, 0, 0, 0, 0, 0, 0, 0, 0, 0, 0, 0, 0, 0, 0, 0, 0, 0, 0, 0, 0, 0, 0, 0, 0, 0, 0, 0, 0, 0, 0, 0, 0, 0, 0, 0, 0, 0, 0, 0, 0, 0, 0, 0, 0, 0, 0, 0, 0, 0, 0, 0, 0, 0, 0, 0, 0, 0, 0, 0, 0, 0, 0, 0, 0, 0, 0, 0, 0, 0, 0, 0, 0, 0, 0, 0, 0, 0, 0, 0, 0, 0, 0, 1, 1, 1, 1, 1, 1, 1, 1, 1, 1, 1, 1, 1, 1, 1, 1, 1, 1, 1, 1, 1, 1, 1, 1, 1, 1, 1, 1, 1, 1, 0, 0, 0, 0, 0, 0, 0, 0, 0, 0, 0, 0, 0, 0, 0, 0, 0, 0, 0, 0, 0, 0, 0, 0, 0, 0, 0, 0, 0, 0, 0, 0, 0, 0, 0, 0, 0, 0, 0, 0, 0, 0, 0, 0, 0, 0, 0, 0, 0, 0, 0, 0, 0, 0, 0, 0, 0, 0, 0, 0, 0, 0, 0, 0])
me_shape_9_indexedfaceset_003.polygons.foreach_set('material_index', [0, 0, 0, 0, 0, 0, 0, 0, 0, 0, 0, 0, 0, 0, 0, 0, 0, 0, 0, 0, 0, 0, 0, 0, 0, 0, 0, 0, 0, 0, 0, 0, 0, 0, 0, 0, 0, 0, 0, 0, 0, 0, 0, 0, 0, 0, 0, 0, 0, 0, 0, 0, 0, 0, 0, 0, 0, 0, 0, 0, 0, 0, 0, 0, 0, 0, 0, 0, 0, 0, 0, 0, 0, 0, 0, 0, 1, 1, 1, 1, 1, 1, 1, 1, 1, 1, 1, 1, 1, 1, 1, 1, 1, 1, 1, 1, 1, 1, 1, 1, 1, 1, 1, 1, 1, 1, 1, 1, 1, 1, 1, 1, 1, 1, 1, 1, 1, 1, 1, 1, 1, 1, 1, 1, 1, 1, 1, 1, 1, 1, 1, 1, 1, 1, 1, 1, 1, 1, 1, 1, 1, 1, 1, 1, 1, 1, 1, 1, 1, 1, 1, 1, 1, 1, 1, 1, 1, 1, 1, 1, 1, 1, 1, 1, 1, 1, 1, 1, 1, 1, 1, 1, 1, 1, 1, 1, 1, 1, 1, 1, 1, 1, 1, 1, 1, 1, 1, 1, 1, 1, 1, 1, 1, 1, 1, 1, 1, 1, 1, 1, 1, 1, 1, 1, 1, 1, 1, 1, 1, 1, 1, 1, 1, 1, 1, 1, 1, 1, 1, 1, 1, 1, 1, 1, 1, 1, 1, 1, 1, 1, 1, 1, 1, 1, 1, 1, 1, 1, 1, 1, 1, 1, 1, 1, 1, 1, 1, 1, 1, 1, 1, 1, 1, 1, 1, 1, 1, 1, 1, 1, 1, 1, 1, 1, 1, 1, 1, 1, 1, 1, 1, 1, 1, 1, 1, 1, 1, 1, 1, 1, 1, 1, 1, 1, 1, 1, 1, 1, 1, 1, 1, 1, 1, 1, 1, 1, 1, 1, 1, 1, 1, 1, 1, 1, 1, 1, 1, 1, 1, 1, 1, 1, 1, 1, 1, 1, 1, 1, 1, 1, 1, 1, 1, 1, 1, 1, 1, 1, 1, 1, 1, 1, 1, 1, 1, 1, 1, 1, 1, 1, 1, 1, 1, 1, 1, 1, 1, 1, 1, 1, 1, 1, 1, 1, 1, 1, 1, 1, 1, 1, 1, 1, 1, 1, 1, 1, 1, 1, 1, 1, 1, 1, 1, 1, 1, 1, 1, 1, 1, 1, 1, 1, 1, 1, 1, 1, 1, 1, 1, 1, 1, 1, 1, 1, 1, 1, 1, 1, 1, 1, 1, 1, 1, 1, 1, 1, 1, 1, 1, 1, 1, 1, 1, 1, 1, 1, 1, 1, 1, 1, 1, 1, 1, 1, 1, 1, 1, 1, 1, 1, 1, 1, 1, 1, 1, 1, 1, 1, 1, 1, 1, 1, 1, 1, 1, 1, 1, 1, 1, 1, 1, 1, 1, 1, 1, 1, 1, 1, 1, 1, 1, 1, 1, 1, 1, 1, 1, 1, 1, 1, 1, 1, 1, 1, 1, 1, 1, 1, 1, 1, 1, 1, 1, 1, 1, 1, 1, 1, 1, 1, 1, 1, 1, 1, 1, 1, 1, 1, 1, 1, 1, 1, 1, 1, 1, 1, 1, 1, 1, 1, 1, 1, 1, 1, 1, 1, 1, 1, 1, 1, 1, 1, 1, 1, 1, 1, 1, 1, 1, 1, 1, 1, 1, 1, 1, 1, 1, 1, 1, 1, 1, 1, 1, 1, 1, 1, 1, 1, 1, 1, 1, 1, 1, 1, 1, 1, 1, 1, 1, 1, 1, 1, 1, 1, 1, 1, 1, 1, 1, 1, 1, 1, 1, 1, 1, 1, 1, 1, 1, 1, 1, 1, 1, 1, 1, 1, 1, 1, 1, 1, 1, 1, 1, 1, 1, 1, 1, 1, 1, 1, 1, 1, 1, 1, 1, 1, 1, 1, 1, 1, 1, 1, 1, 1, 1, 1, 1, 1, 1, 1, 1, 1, 1, 1, 1, 1, 1, 1, 1, 1, 1, 1, 1, 1, 1, 1, 1, 1, 1, 1, 1, 1, 1, 1, 1, 1, 1, 1, 1, 1, 1, 1, 1, 1, 1, 1, 1, 1, 1, 1, 1, 1, 1, 1, 1, 1, 1, 1, 1, 1, 1, 1, 1, 1, 1, 1, 1, 1, 1, 1, 1, 1, 1, 1, 1, 1, 1, 1, 1, 1, 1, 1, 1, 1, 1, 1, 1, 1, 1, 1, 1, 1, 1, 1, 1, 1, 1, 1, 1, 1, 1, 1, 1, 1, 1, 1, 1, 1, 1, 1, 1, 1, 1, 1, 1, 1, 1, 1, 1, 1, 1, 1, 1, 1, 1, 1, 1, 1, 1, 1, 1, 1, 1, 1, 1, 1, 1, 1, 1, 1, 1, 1, 1, 1, 1, 1, 1, 1, 1, 1, 1, 1, 1, 1, 1, 1, 1, 1, 1, 1, 1, 1, 1, 1, 1, 1, 1, 1, 1, 1, 1, 1, 1, 1, 1, 1, 1, 1, 1, 1, 1, 1, 1, 1, 1, 1, 1, 1, 1, 1, 1, 1, 1, 1, 1, 1, 1, 1, 1, 1, 1, 1, 1, 1, 1, 1, 1, 1, 1, 1])
_uv = me_shape_9_indexedfaceset_003.uv_layers.new(name='UVMap')
_uv.uv.foreach_set('vector', [1.0, 1.0, 0.0, 1.0, 0.0, 0.0, 1.0, 1.0, 0.0, 0.0, 1.0, 0.0, 0.07727, 0.05, 0.0, 0.0, 0.07727, 0.0, 0.06618, 1.0, 0.07727, 0.05, 0.2409, 0.05, 0.06618, 1.0, 0.0, 0.0, 0.07727, 0.05, 0.4182, 0.05, 0.2409, 0.0, 0.4182, 0.0, 0.4182, 0.05, 0.2409, 0.05, 0.2409, 0.0, 0.4182, 0.05, 0.06618, 1.0, 0.2409, 0.05, 0.7591, 0.05, 0.5818, 0.0, 0.7591, 0.0, 0.7591, 0.05, 0.5818, 0.05, 0.5818, 0.0, 1.0, 0.0, 0.9227, 0.05, 0.9227, 0.0, 0.9338, 1.0, 0.7591, 0.05, 0.9227, 0.05, 0.9338, 1.0, 0.4182, 0.05, 0.5818, 0.05, 0.9338, 1.0, 0.5818, 0.05, 0.7591, 0.05, 0.9338, 1.0, 0.06618, 1.0, 0.4182, 0.05, 0.9338, 1.0, 0.9227, 0.05, 1.0, 0.0, 1.0, 0.0, 1.0, 1.0, 0.0, 1.0, 1.0, 0.0, 0.0, 1.0, 0.0, 0.0, 1.0, 0.0, 1.0, 1.0, 0.0, 1.0, 1.0, 0.0, 0.0, 1.0, 0.0, 0.0, 0.0, 1.0, 1.0, 1.0, 1.0, 0.0, 0.0, 1.0, 1.0, 0.0, 0.0, 0.0, 0.07727, 0.05, 0.0, 0.0, 0.06618, 1.0, 0.07727, 0.0, 0.0, 0.0, 0.07727, 0.05, 0.2409, 0.05, 0.07727, 0.05, 0.06618, 1.0, 0.4182, 0.05, 0.2409, 0.05, 0.06618, 1.0, 0.4182, 0.0, 0.2409, 0.0, 0.2409, 0.05, 0.4182, 0.0, 0.2409, 0.05, 0.4182, 0.05, 0.9338, 1.0, 0.5818, 0.05, 0.4182, 0.05, 0.9338, 1.0, 0.4182, 0.05, 0.06618, 1.0, 0.7591, 0.05, 0.5818, 0.0, 0.5818, 0.05, 0.7591, 0.05, 0.5818, 0.05, 0.9338, 1.0, 0.7591, 0.0, 0.5818, 0.0, 0.7591, 0.05, 0.9227, 0.05, 0.7591, 0.05, 0.9338, 1.0, 1.0, 0.0, 0.9227, 0.0, 0.9227, 0.05, 1.0, 0.0, 0.9227, 0.05, 0.9338, 1.0, 0.0, 1.0, 1.0, 1.0, 1.0, 0.0, 0.0, 1.0, 1.0, 0.0, 0.0, 0.0, 1.0, 0.0, 1.0, 1.0, 0.0, 1.0, 1.0, 0.0, 0.0, 1.0, 0.0, 0.0, 0.0, 1.0, 1.0, 1.0, 1.0, 0.0, 0.0, 1.0, 1.0, 0.0, 0.0, 0.0, 0.0, 1.0, 1.0, 1.0, 1.0, 0.0, 0.0, 1.0, 1.0, 0.0, 0.0, 0.0, 1.0, 1.0, 1.0, 0.0, 0.0, 0.0, 1.0, 1.0, 0.0, 0.0, 0.0, 1.0, 1.0, 0.0, 1.0, 1.0, 0.0, 1.0, 1.0, 0.0, 0.0, 1.0, 0.0, 0.0, 1.0, 1.0, 0.0, 0.0, 0.0, 1.0, 1.0, 1.0, 1.0, 0.0, 0.0, 0.0, 1.0, 1.0, 0.0, 1.0, 0.0, 0.0, 1.0, 1.0, 0.0, 0.0, 1.0, 0.0, 1.0, 0.0, 0.0, 0.0, 0.1456, 1.0, 1.0, 0.0, 0.1456, 1.0, 0.8544, 1.0, 0.8544, 1.0, 0.0, 0.0, 1.0, 0.0, 0.8544, 1.0, 0.1456, 1.0, 0.0, 0.0, 0.07727, 1.0, 0.04872, 0.0, 0.0, 1.0, 0.2409, 1.0, 0.04872, 0.0, 0.07727, 1.0, 0.4182, 1.0, 0.04872, 0.0, 0.2409, 1.0, 0.9513, 0.0, 0.4182, 1.0, 0.5818, 1.0, 0.9513, 0.0, 0.5818, 1.0, 0.7591, 1.0, 0.9513, 0.0, 0.04872, 0.0, 0.4182, 1.0, 0.9227, 1.0, 0.9513, 0.0, 0.7591, 1.0, 1.0, 1.0, 0.9513, 0.0, 0.9227, 1.0, 1.0, 1.0, 0.8928, 0.0, 0.1072, 0.0, 1.0, 1.0, 0.1072, 0.0, 0.0, 1.0, 0.8928, 0.0, 1.0, 1.0, 0.0, 1.0, 0.8928, 0.0, 0.0, 1.0, 0.1072, 0.0, 0.04872, 0.0, 0.07727, 1.0, 0.0, 1.0, 0.2409, 1.0, 0.07727, 1.0, 0.04872, 0.0, 0.4182, 1.0, 0.2409, 1.0, 0.04872, 0.0, 0.9513, 0.0, 1.0, 1.0, 0.9227, 1.0, 0.9513, 0.0, 0.9227, 1.0, 0.7591, 1.0, 0.9513, 0.0, 0.7591, 1.0, 0.5818, 1.0, 0.9513, 0.0, 0.5818, 1.0, 0.4182, 1.0, 0.9513, 0.0, 0.4182, 1.0, 0.04872, 0.0, 0.0, 0.3499, 0.0, 0.0, 0.1667, 0.0, 0.1667, 0.3499, 0.009938, 0.4291, 0.0, 0.3499, 0.1667, 0.3499, 0.0, 0.3499, 0.1667, 0.0, 0.1709, 0.3839, 0.03908, 0.503, 0.009938, 0.4291, 0.1709, 0.3839, 0.009938, 0.4291, 0.1667, 0.3499, 0.1834, 0.4155, 0.03908, 0.503, 0.1709, 0.3839, 0.08543, 0.5664, 0.03908, 0.503, 0.1834, 0.4155, 0.2033, 0.4427, 0.08543, 0.5664, 0.1834, 0.4155, 0.1458, 0.615, 0.2033, 0.4427, 0.2292, 0.4635, 0.1458, 0.615, 0.08543, 0.5664, 0.2033, 0.4427, 0.2162, 0.6456, 0.2292, 0.4635, 0.2593, 0.4766, 0.2162, 0.6456, 0.1458, 0.615, 0.2292, 0.4635, 0.2917, 0.6561, 0.2593, 0.4766, 0.2917, 0.4811, 0.2917, 0.6561, 0.2162, 0.6456, 0.2593, 0.4766, 0.5417, 0.4811, 0.2917, 0.6561, 0.2917, 0.4811, 0.5417, 0.6561, 0.2917, 0.6561, 0.5417, 0.4811, 0.6172, 0.6665, 0.5417, 0.4811, 0.6603, 0.4975, 0.6172, 0.6665, 0.5417, 0.6561, 0.5417, 0.4811, 0.6875, 0.6971, 0.6603, 0.4975, 0.7708, 0.5456, 0.6875, 0.6971, 0.6172, 0.6665, 0.6603, 0.4975, 0.8658, 0.622, 0.7479, 0.7457, 0.6875, 0.6971, 0.8658, 0.622, 0.6875, 0.6971, 0.7708, 0.5456, 0.9386, 0.7217, 0.7943, 0.8091, 0.7479, 0.7457, 0.9386, 0.7217, 0.7479, 0.7457, 0.8658, 0.622, 0.9844, 0.8377, 0.8234, 0.883, 0.7943, 0.8091, 0.9844, 0.8377, 0.7943, 0.8091, 0.9386, 0.7217, 0.9583, 0.9841, 0.8333, 0.9622, 0.8234, 0.883, 0.9583, 0.9841, 0.8333, 0.9841, 0.8333, 0.9622, 0.9583, 0.9841, 0.8234, 0.883, 0.9844, 0.8377, 1.0, 0.9622, 0.9583, 0.9841, 0.9844, 0.8377, 1.0, 1.0, 0.9583, 0.9841, 1.0, 0.9622, 0.0, 0.3499, 0.1667, 0.0, 0.0, 0.0, 0.1667, 0.3499, 0.0, 0.3499, 0.009938, 0.4291, 0.1667, 0.3499, 0.1667, 0.0, 0.0, 0.3499, 0.1709, 0.3839, 0.009938, 0.4291, 0.03908, 0.503, 0.1709, 0.3839, 0.1667, 0.3499, 0.009938, 0.4291, 0.1834, 0.4155, 0.1709, 0.3839, 0.03908, 0.503, 0.08543, 0.5664, 0.1834, 0.4155, 0.03908, 0.503, 0.2033, 0.4427, 0.1834, 0.4155, 0.08543, 0.5664, 0.1458, 0.615, 0.2292, 0.4635, 0.2033, 0.4427, 0.1458, 0.615, 0.2033, 0.4427, 0.08543, 0.5664, 0.2162, 0.6456, 0.2593, 0.4766, 0.2292, 0.4635, 0.2162, 0.6456, 0.2292, 0.4635, 0.1458, 0.615, 0.2917, 0.6561, 0.2917, 0.4811, 0.2593, 0.4766, 0.2917, 0.6561, 0.2593, 0.4766, 0.2162, 0.6456, 0.5417, 0.4811, 0.2917, 0.4811, 0.2917, 0.6561, 0.5417, 0.6561, 0.5417, 0.4811, 0.2917, 0.6561, 0.6172, 0.6665, 0.6603, 0.4975, 0.5417, 0.4811, 0.6172, 0.6665, 0.5417, 0.4811, 0.5417, 0.6561, 0.6875, 0.6971, 0.7708, 0.5456, 0.6603, 0.4975, 0.6875, 0.6971, 0.6603, 0.4975, 0.6172, 0.6665, 0.7479, 0.7457, 0.7708, 0.5456, 0.6875, 0.6971, 0.8658, 0.622, 0.7708, 0.5456, 0.7479, 0.7457, 0.9386, 0.7217, 0.7479, 0.7457, 0.7943, 0.8091, 0.9386, 0.7217, 0.8658, 0.622, 0.7479, 0.7457, 0.9844, 0.8377, 0.7943, 0.8091, 0.8234, 0.883, 0.9844, 0.8377, 0.9386, 0.7217, 0.7943, 0.8091, 0.9583, 0.9841, 0.8333, 0.9622, 0.8333, 0.9841, 0.9583, 0.9841, 0.8234, 0.883, 0.8333, 0.9622, 0.9583, 0.9841, 0.9844, 0.8377, 0.8234, 0.883, 1.0, 0.9622, 0.9844, 0.8377, 0.9583, 0.9841, 1.0, 1.0, 1.0, 0.9622, 0.9583, 0.9841, 1.0, 1.0, 1.0, 0.0, 0.0, 0.0, 1.0, 1.0, 0.0, 0.0, 0.0, 1.0, 1.0, 0.0, 0.0, 0.0, 0.0, 1.0, 1.0, 0.0, 0.0, 1.0, 1.0, 1.0, 1.0, 1.0, 0.0, 1.0, 0.0, 0.0, 1.0, 1.0, 0.0, 0.0, 1.0, 0.0, 0.0, 0.9659, 1.0, 1.0, 0.0, 1.0, 0.0, 0.9659, 1.0, 0.9659, 1.0, 1.0, 0.0, 0.866, 1.0, 0.866, 1.0, 0.9659, 0.0, 0.866, 1.0, 0.9659, 0.0, 0.9659, 0.0, 0.7071, 1.0, 0.7071, 1.0, 0.866, 0.0, 0.7071, 1.0, 0.866, 0.0, 0.866, 0.0, 0.5, 1.0, 0.5, 1.0, 0.7071, 0.0, 0.5, 1.0, 0.7071, 0.0, 0.7071, 0.0, 0.2588, 1.0, 0.2588, 1.0, 0.5, 0.0, 0.2588, 1.0, 0.5, 0.0, 0.5, 0.0, 0.0, 1.0, 0.0, 1.0, 0.2588, 0.0, 0.0, 1.0, 0.2588, 0.0, 0.2588, 1.0, 1.0, 0.0, 1.0, 0.0, 0.0, 1.0, 1.0, 0.0, 0.0, 1.0, 0.0, 0.0, 0.2588, 0.0, 0.0, 1.0, 0.0, 0.0, 0.2588, 1.0, 0.0, 1.0, 0.2588, 0.0, 0.5, 1.0, 0.2588, 1.0, 0.5, 0.0, 0.5, 0.0, 0.2588, 1.0, 0.2588, 0.0, 0.7071, 1.0, 0.5, 1.0, 0.7071, 0.0, 0.7071, 0.0, 0.5, 1.0, 0.5, 0.0, 0.866, 1.0, 0.7071, 1.0, 0.866, 0.0, 0.866, 0.0, 0.7071, 1.0, 0.7071, 0.0, 0.9659, 1.0, 0.866, 1.0, 0.9659, 0.0, 0.9659, 0.0, 0.866, 1.0, 0.866, 0.0, 1.0, 1.0, 0.9659, 1.0, 1.0, 0.0, 1.0, 0.0, 0.9659, 1.0, 0.9659, 0.0, 1.0, 1.0, 0.0, 1.0, 1.0, 0.0, 1.0, 0.0, 0.0, 1.0, 0.0, 0.0, 1.0, 1.0, 1.0, 1.0, 0.0, 0.0, 1.0, 1.0, 0.0, 0.0, 0.0, 0.0, 0.03407, 1.0, 0.0, 0.0, 0.0, 0.0, 0.03407, 1.0, 0.03407, 1.0, 0.0, 0.0, 0.134, 1.0, 0.134, 1.0, 0.03407, 0.0, 0.134, 1.0, 0.03407, 0.0, 0.03407, 0.0, 0.2929, 1.0, 0.2929, 1.0, 0.134, 0.0, 0.2929, 1.0, 0.134, 0.0, 0.134, 0.0, 0.5, 1.0, 0.5, 1.0, 0.2929, 0.0, 0.5, 1.0, 0.2929, 0.0, 0.2929, 0.0, 0.7412, 1.0, 0.7412, 1.0, 0.5, 0.0, 0.7412, 1.0, 0.5, 0.0, 0.5, 0.0, 1.0, 1.0, 1.0, 1.0, 0.7412, 0.0, 1.0, 1.0, 0.7412, 0.0, 0.7412, 1.0, 1.0, 1.0, 0.0, 0.0, 0.0, 1.0, 1.0, 0.0, 0.0, 0.0, 1.0, 0.0, 0.7412, 0.0, 1.0, 1.0, 1.0, 0.0, 0.7412, 1.0, 1.0, 1.0, 0.7412, 0.0, 0.5, 1.0, 0.7412, 1.0, 0.5, 0.0, 0.5, 0.0, 0.7412, 1.0, 0.7412, 0.0, 0.2929, 1.0, 0.5, 1.0, 0.2929, 0.0, 0.2929, 0.0, 0.5, 1.0, 0.5, 0.0, 0.134, 1.0, 0.2929, 1.0, 0.134, 0.0, 0.134, 0.0, 0.2929, 1.0, 0.2929, 0.0, 0.03407, 1.0, 0.134, 1.0, 0.03407, 0.0, 0.03407, 0.0, 0.134, 1.0, 0.134, 0.0, 0.0, 1.0, 0.03407, 1.0, 0.0, 0.0, 0.0, 0.0, 0.03407, 1.0, 0.03407, 0.9583, 0.01558, 1.0, 0.05838, 1.0, 0.0, 0.8333, 0.05838, 0.9583, 0.01558, 0.8333, 0.01558, 0.8333, 0.05838, 1.0, 0.05838, 0.9583, 0.01558, 0.8234, 0.1359, 0.9844, 0.1802, 1.0, 0.05838, 0.8234, 0.1359, 1.0, 0.05838, 0.8333, 0.05838, 0.7943, 0.2082, 0.9386, 0.2938, 0.9844, 0.1802, 0.7943, 0.2082, 0.9844, 0.1802, 0.8234, 0.1359, 0.7479, 0.2702, 0.8658, 0.3913, 0.9386, 0.2938, 0.7479, 0.2702, 0.9386, 0.2938, 0.7943, 0.2082, 0.7708, 0.4661, 0.7479, 0.2702, 0.6875, 0.3178, 0.7708, 0.4661, 0.8658, 0.3913, 0.7479, 0.2702, 0.6603, 0.5131, 0.6875, 0.3178, 0.6172, 0.3478, 0.6603, 0.5131, 0.7708, 0.4661, 0.6875, 0.3178, 0.5417, 0.5292, 0.6172, 0.3478, 0.5417, 0.358, 0.5417, 0.5292, 0.6603, 0.5131, 0.6172, 0.3478, 0.2917, 0.358, 0.5417, 0.5292, 0.5417, 0.358, 0.2917, 0.5292, 0.5417, 0.5292, 0.2917, 0.358, 0.2593, 0.5336, 0.2917, 0.358, 0.2162, 0.3682, 0.2593, 0.5336, 0.2917, 0.5292, 0.2917, 0.358, 0.2292, 0.5464, 0.2162, 0.3682, 0.1458, 0.3981, 0.2292, 0.5464, 0.2593, 0.5336, 0.2162, 0.3682, 0.2033, 0.5668, 0.1458, 0.3981, 0.08543, 0.4457, 0.2033, 0.5668, 0.2292, 0.5464, 0.1458, 0.3981, 0.03908, 0.5078, 0.1834, 0.5934, 0.2033, 0.5668, 0.03908, 0.5078, 0.2033, 0.5668, 0.08543, 0.4457, 0.009938, 0.58, 0.1709, 0.6244, 0.1834, 0.5934, 0.009938, 0.58, 0.1834, 0.5934, 0.03908, 0.5078, 0.0, 0.6576, 0.1667, 0.6576, 0.1709, 0.6244, 0.0, 0.6576, 0.1709, 0.6244, 0.009938, 0.58, 0.1667, 1.0, 0.1667, 0.6576, 0.0, 0.6576, 0.0, 1.0, 0.1667, 1.0, 0.0, 0.6576, 0.9583, 0.01558, 1.0, 0.0, 1.0, 0.05838, 0.8333, 0.05838, 0.8333, 0.01558, 0.9583, 0.01558, 0.8333, 0.05838, 1.0, 0.05838, 0.9844, 0.1802, 0.8333, 0.05838, 0.9583, 0.01558, 1.0, 0.05838, 0.8234, 0.1359, 0.8333, 0.05838, 0.9844, 0.1802, 0.7943, 0.2082, 0.9844, 0.1802, 0.9386, 0.2938, 0.7943, 0.2082, 0.8234, 0.1359, 0.9844, 0.1802, 0.7479, 0.2702, 0.9386, 0.2938, 0.8658, 0.3913, 0.7479, 0.2702, 0.7943, 0.2082, 0.9386, 0.2938, 0.7708, 0.4661, 0.6875, 0.3178, 0.7479, 0.2702, 0.7708, 0.4661, 0.7479, 0.2702, 0.8658, 0.3913, 0.6603, 0.5131, 0.6172, 0.3478, 0.6875, 0.3178, 0.6603, 0.5131, 0.6875, 0.3178, 0.7708, 0.4661, 0.5417, 0.5292, 0.5417, 0.358, 0.6172, 0.3478, 0.5417, 0.5292, 0.6172, 0.3478, 0.6603, 0.5131, 0.2917, 0.358, 0.5417, 0.358, 0.5417, 0.5292, 0.2917, 0.5292, 0.2917, 0.358, 0.5417, 0.5292, 0.2593, 0.5336, 0.2162, 0.3682, 0.2917, 0.358, 0.2593, 0.5336, 0.2917, 0.358, 0.2917, 0.5292, 0.2292, 0.5464, 0.1458, 0.3981, 0.2162, 0.3682, 0.2292, 0.5464, 0.2162, 0.3682, 0.2593, 0.5336, 0.2033, 0.5668, 0.08543, 0.4457, 0.1458, 0.3981, 0.2033, 0.5668, 0.1458, 0.3981, 0.2292, 0.5464, 0.03908, 0.5078, 0.2033, 0.5668, 0.1834, 0.5934, 0.03908, 0.5078, 0.08543, 0.4457, 0.2033, 0.5668, 0.009938, 0.58, 0.1834, 0.5934, 0.1709, 0.6244, 0.009938, 0.58, 0.03908, 0.5078, 0.1834, 0.5934, 0.0, 0.6576, 0.1709, 0.6244, 0.1667, 0.6576, 0.0, 0.6576, 0.009938, 0.58, 0.1709, 0.6244, 0.1667, 1.0, 0.0, 0.6576, 0.1667, 0.6576, 0.0, 1.0, 0.0, 0.6576, 0.1667, 1.0, 1.0, 1.0, 0.0, 0.0, 1.0, 0.0, 1.0, 1.0, 0.0, 1.0, 0.0, 0.0, 1.0, 0.03407, 0.0, 0.0, 1.0, 0.0, 1.0, 0.03407, 0.0, 0.03407, 0.0, 0.0, 1.0, 0.134, 0.0, 0.134, 0.0, 0.03407, 1.0, 0.134, 0.0, 0.03407, 1.0, 0.03407, 1.0, 0.2929, 0.0, 0.2929, 0.0, 0.134, 1.0, 0.2929, 0.0, 0.134, 1.0, 0.134, 1.0, 0.5, 0.0, 0.5, 0.0, 0.2929, 1.0, 0.5, 0.0, 0.2929, 1.0, 0.2929, 1.0, 0.7412, 0.0, 0.7412, 0.0, 0.5, 1.0, 0.7412, 0.0, 0.5, 1.0, 0.5, 1.0, 1.0, 0.0, 1.0, 0.0, 0.7412, 1.0, 1.0, 0.0, 0.7412, 1.0, 0.7412, 1.0, 0.0, 0.0, 1.0, 1.0, 1.0, 1.0, 0.0, 0.0, 0.0, 0.0, 1.0, 1.0, 0.2588, 1.0, 0.0, 0.0, 0.0, 1.0, 0.2588, 0.0, 0.0, 0.0, 0.2588, 1.0, 0.5, 0.0, 0.2588, 0.0, 0.5, 1.0, 0.5, 1.0, 0.2588, 0.0, 0.2588, 1.0, 0.7071, 0.0, 0.5, 0.0, 0.7071, 1.0, 0.7071, 1.0, 0.5, 0.0, 0.5, 1.0, 0.866, 0.0, 0.7071, 0.0, 0.866, 1.0, 0.866, 1.0, 0.7071, 0.0, 0.7071, 1.0, 0.9659, 0.0, 0.866, 0.0, 0.9659, 1.0, 0.9659, 1.0, 0.866, 0.0, 0.866, 1.0, 1.0, 0.0, 0.9659, 0.0, 1.0, 1.0, 1.0, 1.0, 0.9659, 0.0, 0.9659, 1.0, 1.0, 0.0, 0.0, 1.0, 0.0, 1.0, 1.0, 0.0, 1.0, 0.0, 0.0, 1.0, 1.0, 0.0, 0.0, 0.0, 1.0, 1.0, 1.0, 1.0, 0.0, 0.0, 0.0, 1.0, 0.9659, 0.0, 1.0, 1.0, 1.0, 1.0, 0.9659, 0.0, 0.9659, 0.0, 1.0, 1.0, 0.866, 0.0, 0.866, 0.0, 0.9659, 1.0, 0.866, 0.0, 0.9659, 1.0, 0.9659, 1.0, 0.7071, 0.0, 0.7071, 0.0, 0.866, 1.0, 0.7071, 0.0, 0.866, 1.0, 0.866, 1.0, 0.5, 0.0, 0.5, 0.0, 0.7071, 1.0, 0.5, 0.0, 0.7071, 1.0, 0.7071, 1.0, 0.2588, 0.0, 0.2588, 0.0, 0.5, 1.0, 0.2588, 0.0, 0.5, 1.0, 0.5, 1.0, 0.0, 0.0, 0.0, 0.0, 0.2588, 1.0, 0.0, 0.0, 0.2588, 1.0, 0.2588, 1.0, 0.0, 1.0, 1.0, 0.0, 1.0, 1.0, 0.0, 0.0, 1.0, 0.0, 0.0, 1.0, 0.03407, 1.0, 0.0, 0.0, 0.0, 1.0, 0.03407, 0.0, 0.0, 0.0, 0.03407, 1.0, 0.134, 0.0, 0.03407, 0.0, 0.134, 1.0, 0.134, 1.0, 0.03407, 0.0, 0.03407, 1.0, 0.2929, 0.0, 0.134, 0.0, 0.2929, 1.0, 0.2929, 1.0, 0.134, 0.0, 0.134, 1.0, 0.5, 0.0, 0.2929, 0.0, 0.5, 1.0, 0.5, 1.0, 0.2929, 0.0, 0.2929, 1.0, 0.7412, 0.0, 0.5, 0.0, 0.7412, 1.0, 0.7412, 1.0, 0.5, 0.0, 0.5, 1.0, 1.0, 0.0, 0.7412, 0.0, 1.0, 1.0, 1.0, 1.0, 0.7412, 0.0, 0.7412, 1.0, 1.0, 1.0, 0.0, 0.0, 0.0, 1.0, 1.0, 0.0, 0.0, 0.0, 1.0, 1.0, 0.0, 1.0, 1.0, 0.0, 1.0, 1.0, 0.0, 0.0, 1.0, 0.0, 0.0, 0.0, 0.3499, 0.0, 0.0, 0.1667, 0.0, 0.1667, 0.3499, 0.009938, 0.4291, 0.0, 0.3499, 0.1667, 0.3499, 0.0, 0.3499, 0.1667, 0.0, 0.1709, 0.3839, 0.03908, 0.503, 0.009938, 0.4291, 0.1709, 0.3839, 0.009938, 0.4291, 0.1667, 0.3499, 0.1834, 0.4155, 0.03908, 0.503, 0.1709, 0.3839, 0.08543, 0.5664, 0.03908, 0.503, 0.1834, 0.4155, 0.2033, 0.4427, 0.08543, 0.5664, 0.1834, 0.4155, 0.1458, 0.615, 0.2033, 0.4427, 0.2292, 0.4635, 0.1458, 0.615, 0.08543, 0.5664, 0.2033, 0.4427, 0.2162, 0.6456, 0.2292, 0.4635, 0.2593, 0.4766, 0.2162, 0.6456, 0.1458, 0.615, 0.2292, 0.4635, 0.2917, 0.6561, 0.2593, 0.4766, 0.2917, 0.4811, 0.2917, 0.6561, 0.2162, 0.6456, 0.2593, 0.4766, 0.5417, 0.4811, 0.2917, 0.6561, 0.2917, 0.4811, 0.5417, 0.6561, 0.2917, 0.6561, 0.5417, 0.4811, 0.6172, 0.6665, 0.5417, 0.4811, 0.6603, 0.4975, 0.6172, 0.6665, 0.5417, 0.6561, 0.5417, 0.4811, 0.6875, 0.6971, 0.6603, 0.4975, 0.7708, 0.5456, 0.6875, 0.6971, 0.6172, 0.6665, 0.6603, 0.4975, 0.7479, 0.7457, 0.6875, 0.6971, 0.7708, 0.5456, 0.8658, 0.622, 0.7479, 0.7457, 0.7708, 0.5456, 0.7943, 0.8091, 0.7479, 0.7457, 0.8658, 0.622, 0.9386, 0.7217, 0.7943, 0.8091, 0.8658, 0.622, 0.9844, 0.8377, 0.8234, 0.883, 0.7943, 0.8091, 0.9844, 0.8377, 0.7943, 0.8091, 0.9386, 0.7217, 0.9583, 0.9841, 0.8333, 0.9622, 0.8234, 0.883, 0.9583, 0.9841, 0.8333, 0.9841, 0.8333, 0.9622, 0.9583, 0.9841, 0.8234, 0.883, 0.9844, 0.8377, 1.0, 0.9622, 0.9583, 0.9841, 0.9844, 0.8377, 1.0, 1.0, 0.9583, 0.9841, 1.0, 0.9622, 0.0, 0.3499, 0.1667, 0.0, 0.0, 0.0, 0.1667, 0.3499, 0.0, 0.3499, 0.009938, 0.4291, 0.1667, 0.3499, 0.1667, 0.0, 0.0, 0.3499, 0.1709, 0.3839, 0.009938, 0.4291, 0.03908, 0.503, 0.1709, 0.3839, 0.1667, 0.3499, 0.009938, 0.4291, 0.1834, 0.4155, 0.1709, 0.3839, 0.03908, 0.503, 0.08543, 0.5664, 0.1834, 0.4155, 0.03908, 0.503, 0.2033, 0.4427, 0.1834, 0.4155, 0.08543, 0.5664, 0.1458, 0.615, 0.2292, 0.4635, 0.2033, 0.4427, 0.1458, 0.615, 0.2033, 0.4427, 0.08543, 0.5664, 0.2162, 0.6456, 0.2593, 0.4766, 0.2292, 0.4635, 0.2162, 0.6456, 0.2292, 0.4635, 0.1458, 0.615, 0.2917, 0.6561, 0.2917, 0.4811, 0.2593, 0.4766, 0.2917, 0.6561, 0.2593, 0.4766, 0.2162, 0.6456, 0.5417, 0.4811, 0.2917, 0.4811, 0.2917, 0.6561, 0.5417, 0.6561, 0.5417, 0.4811, 0.2917, 0.6561, 0.6172, 0.6665, 0.6603, 0.4975, 0.5417, 0.4811, 0.6172, 0.6665, 0.5417, 0.4811, 0.5417, 0.6561, 0.6875, 0.6971, 0.7708, 0.5456, 0.6603, 0.4975, 0.6875, 0.6971, 0.6603, 0.4975, 0.6172, 0.6665, 0.7479, 0.7457, 0.7708, 0.5456, 0.6875, 0.6971, 0.8658, 0.622, 0.7708, 0.5456, 0.7479, 0.7457, 0.7943, 0.8091, 0.8658, 0.622, 0.7479, 0.7457, 0.9386, 0.7217, 0.8658, 0.622, 0.7943, 0.8091, 0.9844, 0.8377, 0.7943, 0.8091, 0.8234, 0.883, 0.9844, 0.8377, 0.9386, 0.7217, 0.7943, 0.8091, 0.9583, 0.9841, 0.8333, 0.9622, 0.8333, 0.9841, 0.9583, 0.9841, 0.8234, 0.883, 0.8333, 0.9622, 0.9583, 0.9841, 0.9844, 0.8377, 0.8234, 0.883, 1.0, 0.9622, 0.9844, 0.8377, 0.9583, 0.9841, 1.0, 1.0, 1.0, 0.9622, 0.9583, 0.9841, 1.0, 1.0, 1.0, 0.0, 0.0, 0.0, 1.0, 1.0, 0.0, 0.0, 0.0, 1.0, 1.0, 0.0, 0.0, 0.0, 0.0, 1.0, 1.0, 0.0, 0.0, 1.0, 1.0, 1.0, 1.0, 1.0, 0.0, 1.0, 0.0, 0.0, 1.0, 1.0, 0.0, 0.0, 1.0, 0.0, 0.0, 0.9659, 1.0, 1.0, 0.0, 1.0, 0.0, 0.9659, 1.0, 0.9659, 1.0, 1.0, 0.0, 0.866, 1.0, 0.866, 1.0, 0.9659, 0.0, 0.866, 1.0, 0.9659, 0.0, 0.9659, 0.0, 0.7071, 1.0, 0.7071, 1.0, 0.866, 0.0, 0.7071, 1.0, 0.866, 0.0, 0.866, 0.0, 0.5, 1.0, 0.5, 1.0, 0.7071, 0.0, 0.5, 1.0, 0.7071, 0.0, 0.7071, 0.0, 0.2588, 1.0, 0.2588, 1.0, 0.5, 0.0, 0.2588, 1.0, 0.5, 0.0, 0.5, 0.0, 0.0, 1.0, 0.0, 1.0, 0.2588, 0.0, 0.0, 1.0, 0.2588, 0.0, 0.2588, 1.0, 1.0, 0.0, 1.0, 0.0, 0.0, 1.0, 1.0, 0.0, 0.0, 1.0, 0.0, 0.0, 0.2588, 0.0, 0.0, 1.0, 0.0, 0.0, 0.2588, 1.0, 0.0, 1.0, 0.2588, 0.0, 0.5, 1.0, 0.2588, 1.0, 0.5, 0.0, 0.5, 0.0, 0.2588, 1.0, 0.2588, 0.0, 0.7071, 1.0, 0.5, 1.0, 0.7071, 0.0, 0.7071, 0.0, 0.5, 1.0, 0.5, 0.0, 0.866, 1.0, 0.7071, 1.0, 0.866, 0.0, 0.866, 0.0, 0.7071, 1.0, 0.7071, 0.0, 0.9659, 1.0, 0.866, 1.0, 0.9659, 0.0, 0.9659, 0.0, 0.866, 1.0, 0.866, 0.0, 1.0, 1.0, 0.9659, 1.0, 1.0, 0.0, 1.0, 0.0, 0.9659, 1.0, 0.9659, 0.0, 1.0, 1.0, 0.0, 1.0, 1.0, 0.0, 1.0, 0.0, 0.0, 1.0, 0.0, 0.0, 1.0, 1.0, 1.0, 1.0, 0.0, 0.0, 1.0, 1.0, 0.0, 0.0, 0.0, 0.0, 0.03407, 1.0, 0.0, 0.0, 0.0, 0.0, 0.03407, 1.0, 0.03407, 1.0, 0.0, 0.0, 0.134, 1.0, 0.134, 1.0, 0.03407, 0.0, 0.134, 1.0, 0.03407, 0.0, 0.03407, 0.0, 0.2929, 1.0, 0.2929, 1.0, 0.134, 0.0, 0.2929, 1.0, 0.134, 0.0, 0.134, 0.0, 0.5, 1.0, 0.5, 1.0, 0.2929, 0.0, 0.5, 1.0, 0.2929, 0.0, 0.2929, 0.0, 0.7412, 1.0, 1.0, 1.0, 0.7412, 0.0, 0.7412, 1.0, 0.7412, 1.0, 0.5, 0.0, 0.7412, 1.0, 0.5, 0.0, 0.5, 0.0, 1.0, 1.0, 1.0, 0.0, 0.7412, 1.0, 1.0, 1.0, 0.0, 0.0, 0.0, 1.0, 1.0, 0.0, 0.0, 0.0, 1.0, 0.0, 0.7412, 0.0, 1.0, 1.0, 1.0, 0.0, 0.7412, 1.0, 1.0, 1.0, 0.7412, 0.0, 0.5, 1.0, 0.7412, 1.0, 0.5, 0.0, 0.5, 0.0, 0.7412, 1.0, 0.7412, 0.0, 0.2929, 1.0, 0.5, 1.0, 0.2929, 0.0, 0.2929, 0.0, 0.5, 1.0, 0.5, 0.0, 0.134, 1.0, 0.2929, 1.0, 0.134, 0.0, 0.134, 0.0, 0.2929, 1.0, 0.2929, 0.0, 0.03407, 1.0, 0.134, 1.0, 0.03407, 0.0, 0.03407, 0.0, 0.134, 1.0, 0.134, 0.0, 0.0, 1.0, 0.03407, 1.0, 0.0, 0.0, 0.0, 0.0, 0.03407, 1.0, 0.03407, 0.0, 0.3499, 0.0, 0.0, 0.1667, 0.0, 0.1667, 0.3499, 0.009938, 0.4291, 0.0, 0.3499, 0.1667, 0.3499, 0.0, 0.3499, 0.1667, 0.0, 0.1709, 0.3839, 0.03908, 0.503, 0.009938, 0.4291, 0.1709, 0.3839, 0.009938, 0.4291, 0.1667, 0.3499, 0.1834, 0.4155, 0.03908, 0.503, 0.1709, 0.3839, 0.08543, 0.5664, 0.03908, 0.503, 0.1834, 0.4155, 0.2033, 0.4427, 0.08543, 0.5664, 0.1834, 0.4155, 0.1458, 0.615, 0.2033, 0.4427, 0.2292, 0.4635, 0.1458, 0.615, 0.08543, 0.5664, 0.2033, 0.4427, 0.2162, 0.6456, 0.2292, 0.4635, 0.2593, 0.4766, 0.2162, 0.6456, 0.1458, 0.615, 0.2292, 0.4635, 0.2917, 0.6561, 0.2593, 0.4766, 0.2917, 0.4811, 0.2917, 0.6561, 0.2162, 0.6456, 0.2593, 0.4766, 0.5417, 0.4811, 0.2917, 0.6561, 0.2917, 0.4811, 0.5417, 0.6561, 0.2917, 0.6561, 0.5417, 0.4811, 0.6172, 0.6665, 0.5417, 0.4811, 0.6603, 0.4975, 0.6172, 0.6665, 0.5417, 0.6561, 0.5417, 0.4811, 0.6875, 0.6971, 0.6603, 0.4975, 0.7708, 0.5456, 0.6875, 0.6971, 0.6172, 0.6665, 0.6603, 0.4975, 0.7479, 0.7457, 0.6875, 0.6971, 0.7708, 0.5456, 0.8658, 0.622, 0.7479, 0.7457, 0.7708, 0.5456, 0.9386, 0.7217, 0.7943, 0.8091, 0.7479, 0.7457, 0.9386, 0.7217, 0.7479, 0.7457, 0.8658, 0.622, 0.9844, 0.8377, 0.8234, 0.883, 0.7943, 0.8091, 0.9844, 0.8377, 0.7943, 0.8091, 0.9386, 0.7217, 0.9583, 0.9841, 0.8333, 0.9622, 0.8234, 0.883, 0.9583, 0.9841, 0.8333, 0.9841, 0.8333, 0.9622, 0.9583, 0.9841, 0.8234, 0.883, 0.9844, 0.8377, 1.0, 0.9622, 0.9583, 0.9841, 0.9844, 0.8377, 1.0, 1.0, 0.9583, 0.9841, 1.0, 0.9622, 0.0, 0.3499, 0.1667, 0.0, 0.0, 0.0, 0.1667, 0.3499, 0.0, 0.3499, 0.009938, 0.4291, 0.1667, 0.3499, 0.1667, 0.0, 0.0, 0.3499, 0.1709, 0.3839, 0.009938, 0.4291, 0.03908, 0.503, 0.1709, 0.3839, 0.1667, 0.3499, 0.009938, 0.4291, 0.1834, 0.4155, 0.1709, 0.3839, 0.03908, 0.503, 0.08543, 0.5664, 0.1834, 0.4155, 0.03908, 0.503, 0.2033, 0.4427, 0.1834, 0.4155, 0.08543, 0.5664, 0.1458, 0.615, 0.2292, 0.4635, 0.2033, 0.4427, 0.1458, 0.615, 0.2033, 0.4427, 0.08543, 0.5664, 0.2162, 0.6456, 0.2593, 0.4766, 0.2292, 0.4635, 0.2162, 0.6456, 0.2292, 0.4635, 0.1458, 0.615, 0.2917, 0.6561, 0.2917, 0.4811, 0.2593, 0.4766, 0.2917, 0.6561, 0.2593, 0.4766, 0.2162, 0.6456, 0.5417, 0.4811, 0.2917, 0.4811, 0.2917, 0.6561, 0.5417, 0.6561, 0.5417, 0.4811, 0.2917, 0.6561, 0.6172, 0.6665, 0.6603, 0.4975, 0.5417, 0.4811, 0.6172, 0.6665, 0.5417, 0.4811, 0.5417, 0.6561, 0.6875, 0.6971, 0.7708, 0.5456, 0.6603, 0.4975, 0.6875, 0.6971, 0.6603, 0.4975, 0.6172, 0.6665, 0.8658, 0.622, 0.6875, 0.6971, 0.7479, 0.7457, 0.8658, 0.622, 0.7708, 0.5456, 0.6875, 0.6971, 0.9386, 0.7217, 0.7479, 0.7457, 0.7943, 0.8091, 0.9386, 0.7217, 0.8658, 0.622, 0.7479, 0.7457, 0.9844, 0.8377, 0.7943, 0.8091, 0.8234, 0.883, 0.9844, 0.8377, 0.9386, 0.7217, 0.7943, 0.8091, 0.9583, 0.9841, 0.8333, 0.9622, 0.8333, 0.9841, 0.9583, 0.9841, 0.8234, 0.883, 0.8333, 0.9622, 0.9583, 0.9841, 0.9844, 0.8377, 0.8234, 0.883, 1.0, 0.9622, 0.9844, 0.8377, 0.9583, 0.9841, 1.0, 1.0, 1.0, 0.9622, 0.9583, 0.9841, 1.0, 1.0, 1.0, 0.0, 0.0, 0.0, 1.0, 1.0, 0.0, 0.0, 0.0, 1.0, 1.0, 0.0, 0.0, 0.0, 0.0, 1.0, 1.0, 0.0, 0.0, 1.0, 1.0, 1.0, 1.0, 1.0, 0.0, 1.0, 0.0, 0.0, 1.0, 1.0, 0.0, 0.0, 1.0, 0.0, 0.0, 0.9659, 1.0, 1.0, 0.0, 1.0, 0.0, 0.9659, 1.0, 0.9659, 1.0, 1.0, 0.0, 0.866, 1.0, 0.866, 1.0, 0.9659, 0.0, 0.866, 1.0, 0.9659, 0.0, 0.9659, 0.0, 0.7071, 1.0, 0.7071, 1.0, 0.866, 0.0, 0.7071, 1.0, 0.866, 0.0, 0.866, 0.0, 0.5, 1.0, 0.5, 1.0, 0.7071, 0.0, 0.5, 1.0, 0.7071, 0.0, 0.7071, 0.0, 0.2588, 1.0, 0.2588, 1.0, 0.5, 0.0, 0.2588, 1.0, 0.5, 0.0, 0.5, 0.0, 0.0, 1.0, 0.0, 1.0, 0.2588, 0.0, 0.0, 1.0, 0.2588, 0.0, 0.2588, 1.0, 1.0, 0.0, 1.0, 0.0, 0.0, 1.0, 1.0, 0.0, 0.0, 1.0, 0.0, 0.0, 0.2588, 0.0, 0.0, 1.0, 0.0, 0.0, 0.2588, 1.0, 0.0, 1.0, 0.2588, 0.0, 0.5, 1.0, 0.2588, 1.0, 0.5, 0.0, 0.5, 0.0, 0.2588, 1.0, 0.2588, 0.0, 0.7071, 1.0, 0.5, 1.0, 0.7071, 0.0, 0.7071, 0.0, 0.5, 1.0, 0.5, 0.0, 0.866, 1.0, 0.7071, 1.0, 0.866, 0.0, 0.866, 0.0, 0.7071, 1.0, 0.7071, 0.0, 0.9659, 1.0, 0.866, 1.0, 0.9659, 0.0, 0.9659, 0.0, 0.866, 1.0, 0.866, 0.0, 1.0, 1.0, 0.9659, 1.0, 1.0, 0.0, 1.0, 0.0, 0.9659, 1.0, 0.9659, 0.0, 1.0, 1.0, 0.0, 1.0, 1.0, 0.0, 1.0, 0.0, 0.0, 1.0, 0.0, 0.0, 1.0, 1.0, 1.0, 1.0, 0.0, 0.0, 1.0, 1.0, 0.0, 0.0, 0.0, 0.0, 0.03407, 1.0, 0.0, 0.0, 0.0, 0.0, 0.03407, 1.0, 0.03407, 1.0, 0.0, 0.0, 0.134, 1.0, 0.134, 1.0, 0.03407, 0.0, 0.134, 1.0, 0.03407, 0.0, 0.03407, 0.0, 0.2929, 1.0, 0.2929, 1.0, 0.134, 0.0, 0.2929, 1.0, 0.134, 0.0, 0.134, 0.0, 0.5, 1.0, 0.5, 1.0, 0.2929, 0.0, 0.5, 1.0, 0.2929, 0.0, 0.2929, 0.0, 0.7412, 1.0, 1.0, 1.0, 0.7412, 0.0, 0.7412, 1.0, 0.7412, 1.0, 0.5, 0.0, 0.7412, 1.0, 0.5, 0.0, 0.5, 0.0, 1.0, 1.0, 1.0, 0.0, 0.7412, 1.0, 1.0, 1.0, 0.0, 0.0, 0.0, 1.0, 1.0, 0.0, 0.0, 0.0, 1.0, 0.0, 0.7412, 0.0, 1.0, 1.0, 1.0, 0.0, 0.7412, 1.0, 1.0, 1.0, 0.7412, 0.0, 0.5, 1.0, 0.7412, 1.0, 0.5, 0.0, 0.5, 0.0, 0.7412, 1.0, 0.7412, 0.0, 0.2929, 1.0, 0.5, 1.0, 0.2929, 0.0, 0.2929, 0.0, 0.5, 1.0, 0.5, 0.0, 0.134, 1.0, 0.2929, 1.0, 0.134, 0.0, 0.134, 0.0, 0.2929, 1.0, 0.2929, 0.0, 0.03407, 1.0, 0.134, 1.0, 0.03407, 0.0, 0.03407, 0.0, 0.134, 1.0, 0.134, 0.0, 0.0, 1.0, 0.03407, 1.0, 0.0, 0.0, 0.0, 0.0, 0.03407, 1.0, 0.03407, 1.0, 1.0, 0.0, 0.0, 1.0, 0.0, 1.0, 1.0, 0.0, 1.0, 0.0, 0.0, 1.0, 0.03407, 0.0, 0.0, 1.0, 0.0, 1.0, 0.03407, 0.0, 0.03407, 0.0, 0.0, 1.0, 0.134, 0.0, 0.134, 0.0, 0.03407, 1.0, 0.134, 0.0, 0.03407, 1.0, 0.03407, 1.0, 0.2929, 0.0, 0.2929, 0.0, 0.134, 1.0, 0.2929, 0.0, 0.134, 1.0, 0.134, 1.0, 0.5, 0.0, 0.5, 0.0, 0.2929, 1.0, 0.5, 0.0, 0.2929, 1.0, 0.2929, 1.0, 0.7412, 0.0, 0.7412, 0.0, 0.5, 1.0, 0.7412, 0.0, 0.5, 1.0, 0.5, 1.0, 1.0, 0.0, 1.0, 0.0, 0.7412, 1.0, 1.0, 0.0, 0.7412, 1.0, 0.7412, 1.0, 0.0, 0.0, 1.0, 1.0, 1.0, 1.0, 0.0, 0.0, 0.0, 0.0, 1.0, 1.0, 0.2588, 1.0, 0.0, 0.0, 0.0, 1.0, 0.2588, 0.0, 0.0, 0.0, 0.2588, 1.0, 0.5, 0.0, 0.2588, 0.0, 0.5, 1.0, 0.5, 1.0, 0.2588, 0.0, 0.2588, 1.0, 0.7071, 0.0, 0.5, 0.0, 0.7071, 1.0, 0.7071, 1.0, 0.5, 0.0, 0.5, 1.0, 0.866, 0.0, 0.7071, 0.0, 0.866, 1.0, 0.866, 1.0, 0.7071, 0.0, 0.7071, 1.0, 0.9659, 0.0, 0.866, 0.0, 0.9659, 1.0, 0.9659, 1.0, 0.866, 0.0, 0.866, 1.0, 1.0, 0.0, 0.9659, 0.0, 1.0, 1.0, 1.0, 1.0, 0.9659, 0.0, 0.9659, 1.0, 1.0, 0.0, 0.0, 1.0, 0.0, 1.0, 1.0, 0.0, 1.0, 0.0, 0.0, 1.0, 1.0, 0.0, 0.0, 0.0, 1.0, 1.0, 1.0, 1.0, 0.0, 0.0, 0.0, 1.0, 0.9659, 0.0, 1.0, 1.0, 1.0, 1.0, 0.9659, 0.0, 0.9659, 0.0, 1.0, 1.0, 0.866, 0.0, 0.866, 0.0, 0.9659, 1.0, 0.866, 0.0, 0.9659, 1.0, 0.9659, 1.0, 0.7071, 0.0, 0.7071, 0.0, 0.866, 1.0, 0.7071, 0.0, 0.866, 1.0, 0.866, 1.0, 0.5, 0.0, 0.5, 0.0, 0.7071, 1.0, 0.5, 0.0, 0.7071, 1.0, 0.7071, 1.0, 0.2588, 0.0, 0.2588, 0.0, 0.5, 1.0, 0.2588, 0.0, 0.5, 1.0, 0.5, 1.0, 0.0, 0.0, 0.0, 0.0, 0.2588, 1.0, 0.0, 0.0, 0.2588, 1.0, 0.2588, 1.0, 0.0, 1.0, 1.0, 0.0, 1.0, 1.0, 0.0, 0.0, 1.0, 0.0, 0.0, 1.0, 0.03407, 1.0, 0.0, 0.0, 0.0, 1.0, 0.03407, 0.0, 0.0, 0.0, 0.03407, 1.0, 0.134, 0.0, 0.03407, 0.0, 0.134, 1.0, 0.134, 1.0, 0.03407, 0.0, 0.03407, 1.0, 0.2929, 0.0, 0.134, 0.0, 0.2929, 1.0, 0.2929, 1.0, 0.134, 0.0, 0.134, 1.0, 0.5, 0.0, 0.2929, 0.0, 0.5, 1.0, 0.5, 1.0, 0.2929, 0.0, 0.2929, 1.0, 0.7412, 0.0, 0.5, 0.0, 0.7412, 1.0, 0.7412, 1.0, 0.5, 0.0, 0.5, 1.0, 1.0, 0.0, 0.7412, 0.0, 1.0, 1.0, 1.0, 1.0, 0.7412, 0.0, 0.7412, 1.0, 1.0, 1.0, 0.0, 0.0, 0.0, 1.0, 1.0, 0.0, 0.0, 0.0, 1.0, 1.0, 0.0, 1.0, 1.0, 0.0, 1.0, 1.0, 0.0, 0.0, 1.0, 0.0, 0.0, 0.9583, 0.01558, 1.0, 0.05838, 1.0, 0.0, 0.8333, 0.05838, 0.9583, 0.01558, 0.8333, 0.01558, 0.8333, 0.05838, 0.9844, 0.1802, 1.0, 0.05838, 0.8333, 0.05838, 1.0, 0.05838, 0.9583, 0.01558, 0.8234, 0.1359, 0.9844, 0.1802, 0.8333, 0.05838, 0.7943, 0.2082, 0.9386, 0.2938, 0.9844, 0.1802, 0.7943, 0.2082, 0.9844, 0.1802, 0.8234, 0.1359, 0.7479, 0.2702, 0.8658, 0.3913, 0.9386, 0.2938, 0.7479, 0.2702, 0.9386, 0.2938, 0.7943, 0.2082, 0.7708, 0.4661, 0.7479, 0.2702, 0.6875, 0.3178, 0.7708, 0.4661, 0.8658, 0.3913, 0.7479, 0.2702, 0.6603, 0.5131, 0.6875, 0.3178, 0.6172, 0.3478, 0.6603, 0.5131, 0.7708, 0.4661, 0.6875, 0.3178, 0.5417, 0.5292, 0.6172, 0.3478, 0.5417, 0.358, 0.5417, 0.5292, 0.6603, 0.5131, 0.6172, 0.3478, 0.2917, 0.358, 0.5417, 0.5292, 0.5417, 0.358, 0.2917, 0.5292, 0.5417, 0.5292, 0.2917, 0.358, 0.2593, 0.5336, 0.2917, 0.358, 0.2162, 0.3682, 0.2593, 0.5336, 0.2917, 0.5292, 0.2917, 0.358, 0.2292, 0.5464, 0.2162, 0.3682, 0.1458, 0.3981, 0.2292, 0.5464, 0.2593, 0.5336, 0.2162, 0.3682, 0.2033, 0.5668, 0.1458, 0.3981, 0.08543, 0.4457, 0.2033, 0.5668, 0.2292, 0.5464, 0.1458, 0.3981, 0.03908, 0.5078, 0.1834, 0.5934, 0.2033, 0.5668, 0.03908, 0.5078, 0.2033, 0.5668, 0.08543, 0.4457, 0.009938, 0.58, 0.1709, 0.6244, 0.1834, 0.5934, 0.009938, 0.58, 0.1834, 0.5934, 0.03908, 0.5078, 0.0, 0.6576, 0.1667, 0.6576, 0.1709, 0.6244, 0.0, 0.6576, 0.1709, 0.6244, 0.009938, 0.58, 0.1667, 1.0, 0.1667, 0.6576, 0.0, 0.6576, 0.0, 1.0, 0.1667, 1.0, 0.0, 0.6576, 0.9583, 0.01558, 1.0, 0.0, 1.0, 0.05838, 0.8333, 0.05838, 0.8333, 0.01558, 0.9583, 0.01558, 0.8333, 0.05838, 0.9583, 0.01558, 1.0, 0.05838, 0.8234, 0.1359, 1.0, 0.05838, 0.9844, 0.1802, 0.8234, 0.1359, 0.8333, 0.05838, 1.0, 0.05838, 0.7943, 0.2082, 0.9844, 0.1802, 0.9386, 0.2938, 0.7943, 0.2082, 0.8234, 0.1359, 0.9844, 0.1802, 0.7479, 0.2702, 0.9386, 0.2938, 0.8658, 0.3913, 0.7479, 0.2702, 0.7943, 0.2082, 0.9386, 0.2938, 0.7708, 0.4661, 0.6875, 0.3178, 0.7479, 0.2702, 0.7708, 0.4661, 0.7479, 0.2702, 0.8658, 0.3913, 0.6603, 0.5131, 0.6172, 0.3478, 0.6875, 0.3178, 0.6603, 0.5131, 0.6875, 0.3178, 0.7708, 0.4661, 0.5417, 0.5292, 0.5417, 0.358, 0.6172, 0.3478, 0.5417, 0.5292, 0.6172, 0.3478, 0.6603, 0.5131, 0.2917, 0.358, 0.5417, 0.358, 0.5417, 0.5292, 0.2917, 0.5292, 0.2917, 0.358, 0.5417, 0.5292, 0.2593, 0.5336, 0.2162, 0.3682, 0.2917, 0.358, 0.2593, 0.5336, 0.2917, 0.358, 0.2917, 0.5292, 0.2292, 0.5464, 0.1458, 0.3981, 0.2162, 0.3682, 0.2292, 0.5464, 0.2162, 0.3682, 0.2593, 0.5336, 0.2033, 0.5668, 0.08543, 0.4457, 0.1458, 0.3981, 0.2033, 0.5668, 0.1458, 0.3981, 0.2292, 0.5464, 0.1834, 0.5934, 0.08543, 0.4457, 0.2033, 0.5668, 0.03908, 0.5078, 0.08543, 0.4457, 0.1834, 0.5934, 0.009938, 0.58, 0.1834, 0.5934, 0.1709, 0.6244, 0.009938, 0.58, 0.03908, 0.5078, 0.1834, 0.5934, 0.0, 0.6576, 0.1709, 0.6244, 0.1667, 0.6576, 0.0, 0.6576, 0.009938, 0.58, 0.1709, 0.6244, 0.1667, 1.0, 0.0, 0.6576, 0.1667, 0.6576, 0.0, 1.0, 0.0, 0.6576, 0.1667, 1.0, 1.0, 1.0, 0.0, 0.0, 1.0, 0.0, 1.0, 1.0, 0.0, 1.0, 0.0, 0.0, 1.0, 0.03407, 0.0, 0.0, 1.0, 0.0, 1.0, 0.03407, 0.0, 0.03407, 0.0, 0.0, 1.0, 0.134, 0.0, 0.134, 0.0, 0.03407, 1.0, 0.134, 0.0, 0.03407, 1.0, 0.03407, 1.0, 0.2929, 0.0, 0.2929, 0.0, 0.134, 1.0, 0.2929, 0.0, 0.134, 1.0, 0.134, 1.0, 0.5, 0.0, 0.5, 0.0, 0.2929, 1.0, 0.5, 0.0, 0.2929, 1.0, 0.2929, 1.0, 0.7412, 0.0, 0.7412, 0.0, 0.5, 1.0, 0.7412, 0.0, 0.5, 1.0, 0.5, 1.0, 1.0, 0.0, 1.0, 0.0, 0.7412, 1.0, 1.0, 0.0, 0.7412, 1.0, 0.7412, 1.0, 0.0, 0.0, 1.0, 1.0, 1.0, 1.0, 0.0, 0.0, 0.0, 0.0, 1.0, 1.0, 0.2588, 1.0, 0.0, 0.0, 0.0, 1.0, 0.2588, 0.0, 0.0, 0.0, 0.2588, 1.0, 0.5, 0.0, 0.2588, 0.0, 0.5, 1.0, 0.5, 1.0, 0.2588, 0.0, 0.2588, 1.0, 0.7071, 0.0, 0.5, 0.0, 0.7071, 1.0, 0.7071, 1.0, 0.5, 0.0, 0.5, 1.0, 0.866, 0.0, 0.7071, 0.0, 0.866, 1.0, 0.866, 1.0, 0.7071, 0.0, 0.7071, 1.0, 0.9659, 0.0, 0.866, 0.0, 0.9659, 1.0, 0.9659, 1.0, 0.866, 0.0, 0.866, 1.0, 1.0, 0.0, 0.9659, 0.0, 1.0, 1.0, 1.0, 1.0, 0.9659, 0.0, 0.9659, 1.0, 1.0, 0.0, 0.0, 1.0, 0.0, 1.0, 1.0, 0.0, 1.0, 0.0, 0.0, 1.0, 1.0, 0.0, 0.0, 0.0, 1.0, 1.0, 1.0, 1.0, 0.0, 0.0, 0.0, 1.0, 0.9659, 0.0, 1.0, 1.0, 1.0, 1.0, 0.9659, 0.0, 0.9659, 0.0, 1.0, 1.0, 0.866, 0.0, 0.866, 0.0, 0.9659, 1.0, 0.866, 0.0, 0.9659, 1.0, 0.9659, 1.0, 0.7071, 0.0, 0.7071, 0.0, 0.866, 1.0, 0.7071, 0.0, 0.866, 1.0, 0.866, 1.0, 0.5, 0.0, 0.5, 0.0, 0.7071, 1.0, 0.5, 0.0, 0.7071, 1.0, 0.7071, 1.0, 0.2588, 0.0, 0.2588, 0.0, 0.5, 1.0, 0.2588, 0.0, 0.5, 1.0, 0.5, 1.0, 0.0, 0.0, 0.0, 0.0, 0.2588, 1.0, 0.0, 0.0, 0.2588, 1.0, 0.2588, 1.0, 0.0, 1.0, 1.0, 0.0, 1.0, 1.0, 0.0, 0.0, 1.0, 0.0, 0.0, 1.0, 0.03407, 1.0, 0.0, 0.0, 0.0, 1.0, 0.03407, 0.0, 0.0, 0.0, 0.03407, 1.0, 0.134, 0.0, 0.03407, 0.0, 0.134, 1.0, 0.134, 1.0, 0.03407, 0.0, 0.03407, 1.0, 0.2929, 0.0, 0.134, 0.0, 0.2929, 1.0, 0.2929, 1.0, 0.134, 0.0, 0.134, 1.0, 0.5, 0.0, 0.2929, 0.0, 0.5, 1.0, 0.5, 1.0, 0.2929, 0.0, 0.2929, 1.0, 0.7412, 0.0, 0.5, 0.0, 0.7412, 1.0, 0.7412, 1.0, 0.5, 0.0, 0.5, 1.0, 1.0, 0.0, 0.7412, 0.0, 1.0, 1.0, 1.0, 1.0, 0.7412, 0.0, 0.7412, 1.0, 1.0, 1.0, 0.0, 0.0, 0.0, 1.0, 1.0, 0.0, 0.0, 0.0, 1.0, 1.0, 0.0, 1.0, 1.0, 0.0, 1.0, 1.0, 0.0, 0.0, 1.0, 0.0, 0.0, 0.9583, 0.01558, 1.0, 0.05838, 1.0, 0.0, 0.8333, 0.05838, 0.9583, 0.01558, 0.8333, 0.01558, 0.8333, 0.05838, 0.9844, 0.1802, 1.0, 0.05838, 0.8333, 0.05838, 1.0, 0.05838, 0.9583, 0.01558, 0.8234, 0.1359, 0.9844, 0.1802, 0.8333, 0.05838, 0.7943, 0.2082, 0.9386, 0.2938, 0.9844, 0.1802, 0.7943, 0.2082, 0.9844, 0.1802, 0.8234, 0.1359, 0.7479, 0.2702, 0.8658, 0.3913, 0.9386, 0.2938, 0.7479, 0.2702, 0.9386, 0.2938, 0.7943, 0.2082, 0.7708, 0.4661, 0.7479, 0.2702, 0.6875, 0.3178, 0.7708, 0.4661, 0.8658, 0.3913, 0.7479, 0.2702, 0.6603, 0.5131, 0.6875, 0.3178, 0.6172, 0.3478, 0.6603, 0.5131, 0.7708, 0.4661, 0.6875, 0.3178, 0.5417, 0.5292, 0.6172, 0.3478, 0.5417, 0.358, 0.5417, 0.5292, 0.6603, 0.5131, 0.6172, 0.3478, 0.2917, 0.358, 0.5417, 0.5292, 0.5417, 0.358, 0.2917, 0.5292, 0.5417, 0.5292, 0.2917, 0.358, 0.2593, 0.5336, 0.2917, 0.358, 0.2162, 0.3682, 0.2593, 0.5336, 0.2917, 0.5292, 0.2917, 0.358, 0.2292, 0.5464, 0.2162, 0.3682, 0.1458, 0.3981, 0.2292, 0.5464, 0.2593, 0.5336, 0.2162, 0.3682, 0.2033, 0.5668, 0.1458, 0.3981, 0.08543, 0.4457, 0.2033, 0.5668, 0.2292, 0.5464, 0.1458, 0.3981, 0.1834, 0.5934, 0.2033, 0.5668, 0.08543, 0.4457, 0.03908, 0.5078, 0.1834, 0.5934, 0.08543, 0.4457, 0.009938, 0.58, 0.1709, 0.6244, 0.1834, 0.5934, 0.009938, 0.58, 0.1834, 0.5934, 0.03908, 0.5078, 0.0, 0.6576, 0.1667, 0.6576, 0.1709, 0.6244, 0.0, 0.6576, 0.1709, 0.6244, 0.009938, 0.58, 0.1667, 1.0, 0.1667, 0.6576, 0.0, 0.6576, 0.0, 1.0, 0.1667, 1.0, 0.0, 0.6576, 0.9583, 0.01558, 1.0, 0.0, 1.0, 0.05838, 0.8333, 0.05838, 0.8333, 0.01558, 0.9583, 0.01558, 0.8333, 0.05838, 0.9583, 0.01558, 1.0, 0.05838, 0.8234, 0.1359, 1.0, 0.05838, 0.9844, 0.1802, 0.8234, 0.1359, 0.8333, 0.05838, 1.0, 0.05838, 0.7943, 0.2082, 0.9844, 0.1802, 0.9386, 0.2938, 0.7943, 0.2082, 0.8234, 0.1359, 0.9844, 0.1802, 0.7479, 0.2702, 0.9386, 0.2938, 0.8658, 0.3913, 0.7479, 0.2702, 0.7943, 0.2082, 0.9386, 0.2938, 0.7708, 0.4661, 0.6875, 0.3178, 0.7479, 0.2702, 0.7708, 0.4661, 0.7479, 0.2702, 0.8658, 0.3913, 0.6603, 0.5131, 0.6172, 0.3478, 0.6875, 0.3178, 0.6603, 0.5131, 0.6875, 0.3178, 0.7708, 0.4661, 0.5417, 0.5292, 0.5417, 0.358, 0.6172, 0.3478, 0.5417, 0.5292, 0.6172, 0.3478, 0.6603, 0.5131, 0.2917, 0.358, 0.5417, 0.358, 0.5417, 0.5292, 0.2917, 0.5292, 0.2917, 0.358, 0.5417, 0.5292, 0.2593, 0.5336, 0.2162, 0.3682, 0.2917, 0.358, 0.2593, 0.5336, 0.2917, 0.358, 0.2917, 0.5292, 0.2292, 0.5464, 0.1458, 0.3981, 0.2162, 0.3682, 0.2292, 0.5464, 0.2162, 0.3682, 0.2593, 0.5336, 0.2033, 0.5668, 0.08543, 0.4457, 0.1458, 0.3981, 0.2033, 0.5668, 0.1458, 0.3981, 0.2292, 0.5464, 0.1834, 0.5934, 0.08543, 0.4457, 0.2033, 0.5668, 0.03908, 0.5078, 0.08543, 0.4457, 0.1834, 0.5934, 0.009938, 0.58, 0.1834, 0.5934, 0.1709, 0.6244, 0.009938, 0.58, 0.03908, 0.5078, 0.1834, 0.5934, 0.0, 0.6576, 0.1709, 0.6244, 0.1667, 0.6576, 0.0, 0.6576, 0.009938, 0.58, 0.1709, 0.6244, 0.0, 1.0, 0.1667, 0.6576, 0.1667, 1.0, 0.0, 1.0, 0.0, 0.6576, 0.1667, 0.6576])
me_shape_9_indexedfaceset_003.materials.append(mat_plastic_sintered_gloss_black)
me_shape_9_indexedfaceset_003.materials.append(mat_metal_pins)
me_shape_9_indexedfaceset_003.update()

# ---- objects
ob_sc_74_6_1_5x2_9mm_p0_95mm = bpy.data.objects.new('SC-74-6_1.5x2.9mm_P0.95mm', me_shape_9_indexedfaceset_003)

# ---- transforms, parenting, visibility, modifiers, constraints
ob_sc_74_6_1_5x2_9mm_p0_95mm.location = (-5.96e-08, 1.192e-07, 0.0)
ob_sc_74_6_1_5x2_9mm_p0_95mm.rotation_euler = (-0.0, 0.0, 1.571)
ob_sc_74_6_1_5x2_9mm_p0_95mm.scale = (2.54, 2.54, 2.54)

# ---- collection membership
col_collection.objects.link(ob_sc_74_6_1_5x2_9mm_p0_95mm)

# ---- scene / render settings (as saved in the file)
scene.frame_start = 1; scene.frame_end = 250; scene.frame_set(1)
scene.render.engine = 'BLENDER_EEVEE_NEXT'
scene.cycles.sampling_pattern = 'TABULATED_SOBOL'
scene.cycles.use_light_tree = False
scene.view_settings.view_transform = 'Filmic'
bpy.context.view_layer.update()

# ---- added for rendering (the .blend has no active camera and no usable light): camera, sun
cam_auto = bpy.data.cameras.new('AutoCamera')
cam_auto.lens = 50.0
cam_auto.sensor_width = 36.0
cam_auto.clip_end = 1000.0
ob_auto_camera = bpy.data.objects.new('AutoCamera', cam_auto)
scene.collection.objects.link(ob_auto_camera)
ob_auto_camera.location = (3.56557, -4.2858, 3.40164)
ob_auto_camera.rotation_euler = (1.09748, -7.21219e-08, 0.694738)
scene.camera = ob_auto_camera
light_auto_sun = bpy.data.lights.new('AutoSun', 'SUN')
light_auto_sun.energy = 3.0
light_auto_sun.angle = 0.0523599
ob_auto_sun = bpy.data.objects.new('AutoSun', light_auto_sun)
scene.collection.objects.link(ob_auto_sun)
ob_auto_sun.rotation_euler = (0.872665, 0.174533, 0.523599)
bpy.context.view_layer.update()
